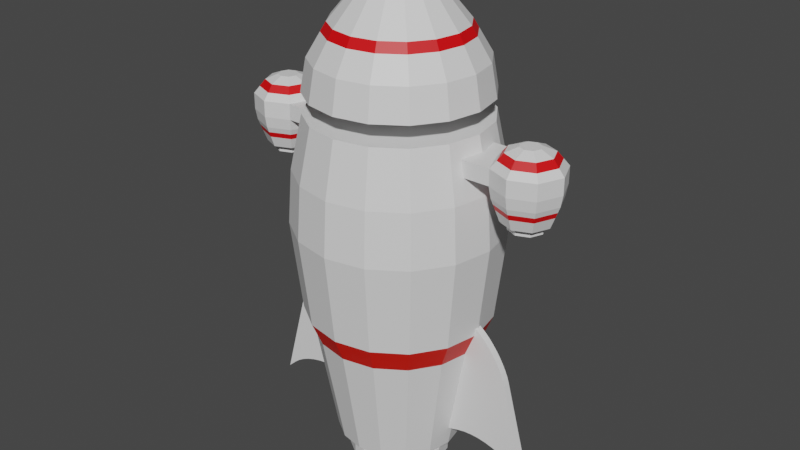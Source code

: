 # Source: Rocketlvl1.blend  (saved by Blender 3.2.14; exported with 4.5.12 LTS)
import bpy
from mathutils import Matrix  # noqa: F401  (used for matrix-valued properties, if any)

bpy.ops.wm.read_factory_settings(use_empty=True)
scene = bpy.context.scene
scene.name = 'Scene'

# ---- collections
col_collection = bpy.data.collections.new('Collection'); scene.collection.children.link(col_collection)

# ---- materials (node trees are filled in below, after node groups)
mat_material_001 = bpy.data.materials.new('Material.001')
mat_material_001.use_transparent_shadow = False
mat_material_002 = bpy.data.materials.new('Material.002')
mat_material_002.use_transparent_shadow = False
mat_material_005 = bpy.data.materials.new('Material.005')
mat_material_005.use_transparent_shadow = False
mat_material_006 = bpy.data.materials.new('Material.006')
mat_material_006.use_transparent_shadow = False
mat_material_007 = bpy.data.materials.new('Material.007')
mat_material_007.use_transparent_shadow = False
mat_material_008 = bpy.data.materials.new('Material.008')
mat_material_008.use_transparent_shadow = False

# ---- material node trees
mat_material_001.use_nodes = True; mat_material_001.node_tree.nodes.clear()
_N = mat_material_001.node_tree.nodes; _L = mat_material_001.node_tree.links
n0 = _N.new('ShaderNodeBsdfPrincipled'); n0.name = 'Principled BSDF'; n0.location = (10, 300)
n0.distribution = 'GGX'
n0.subsurface_method = 'RANDOM_WALK_SKIN'
n0.inputs[3].default_value = 1.45
n0.inputs[27].default_value = (0.0, 0.0, 0.0, 1.0)
n0.inputs[28].default_value = 1.0
n1 = _N.new('ShaderNodeOutputMaterial'); n1.name = 'Material Output'; n1.location = (300, 300)
_L.new(n0.outputs[0], n1.inputs[0])
n1.is_active_output = True
mat_material_002.use_nodes = True; mat_material_002.node_tree.nodes.clear()
_N = mat_material_002.node_tree.nodes; _L = mat_material_002.node_tree.links
n0 = _N.new('ShaderNodeBsdfPrincipled'); n0.name = 'Principled BSDF'; n0.location = (10, 300)
n0.distribution = 'GGX'
n0.subsurface_method = 'RANDOM_WALK_SKIN'
n0.inputs[0].default_value = (0.8, 0.00814, 0.0, 1.0)
n0.inputs[3].default_value = 1.45
n0.inputs[27].default_value = (0.0, 0.0, 0.0, 1.0)
n0.inputs[28].default_value = 1.0
n1 = _N.new('ShaderNodeOutputMaterial'); n1.name = 'Material Output'; n1.location = (300, 300)
_L.new(n0.outputs[0], n1.inputs[0])
n1.is_active_output = True
mat_material_005.use_nodes = True; mat_material_005.node_tree.nodes.clear()
_N = mat_material_005.node_tree.nodes; _L = mat_material_005.node_tree.links
n0 = _N.new('ShaderNodeBsdfPrincipled'); n0.name = 'Principled BSDF'; n0.location = (10, 300)
n0.distribution = 'GGX'
n0.subsurface_method = 'RANDOM_WALK_SKIN'
n0.inputs[3].default_value = 1.45
n0.inputs[27].default_value = (0.0, 0.0, 0.0, 1.0)
n0.inputs[28].default_value = 1.0
n1 = _N.new('ShaderNodeOutputMaterial'); n1.name = 'Material Output'; n1.location = (300, 300)
_L.new(n0.outputs[0], n1.inputs[0])
n1.is_active_output = True
mat_material_006.use_nodes = True; mat_material_006.node_tree.nodes.clear()
_N = mat_material_006.node_tree.nodes; _L = mat_material_006.node_tree.links
n0 = _N.new('ShaderNodeBsdfPrincipled'); n0.name = 'Principled BSDF'; n0.location = (10, 300)
n0.distribution = 'GGX'
n0.subsurface_method = 'RANDOM_WALK_SKIN'
n0.inputs[0].default_value = (0.8, 0.0, 0.002457, 1.0)
n0.inputs[3].default_value = 1.45
n0.inputs[27].default_value = (0.0, 0.0, 0.0, 1.0)
n0.inputs[28].default_value = 1.0
n1 = _N.new('ShaderNodeOutputMaterial'); n1.name = 'Material Output'; n1.location = (300, 300)
_L.new(n0.outputs[0], n1.inputs[0])
n1.is_active_output = True
mat_material_007.use_nodes = True; mat_material_007.node_tree.nodes.clear()
_N = mat_material_007.node_tree.nodes; _L = mat_material_007.node_tree.links
n0 = _N.new('ShaderNodeBsdfPrincipled'); n0.name = 'Principled BSDF'; n0.location = (10, 300)
n0.distribution = 'GGX'
n0.subsurface_method = 'RANDOM_WALK_SKIN'
n0.inputs[3].default_value = 1.45
n0.inputs[27].default_value = (0.0, 0.0, 0.0, 1.0)
n0.inputs[28].default_value = 1.0
n1 = _N.new('ShaderNodeOutputMaterial'); n1.name = 'Material Output'; n1.location = (300, 300)
_L.new(n0.outputs[0], n1.inputs[0])
n1.is_active_output = True
mat_material_008.use_nodes = True; mat_material_008.node_tree.nodes.clear()
_N = mat_material_008.node_tree.nodes; _L = mat_material_008.node_tree.links
n0 = _N.new('ShaderNodeBsdfPrincipled'); n0.name = 'Principled BSDF'; n0.location = (10, 300)
n0.distribution = 'GGX'
n0.subsurface_method = 'RANDOM_WALK_SKIN'
n0.inputs[0].default_value = (0.8, 0.0, 0.001762, 1.0)
n0.inputs[3].default_value = 1.45
n0.inputs[27].default_value = (0.0, 0.0, 0.0, 1.0)
n0.inputs[28].default_value = 1.0
n1 = _N.new('ShaderNodeOutputMaterial'); n1.name = 'Material Output'; n1.location = (300, 300)
_L.new(n0.outputs[0], n1.inputs[0])
n1.is_active_output = True

# ---- world
world_world = bpy.data.worlds.new('World'); scene.world = world_world
world_world.use_nodes = True; world_world.node_tree.nodes.clear()
_N = world_world.node_tree.nodes; _L = world_world.node_tree.links
n0 = _N.new('ShaderNodeOutputWorld'); n0.name = 'World Output'; n0.location = (300, 300)
n1 = _N.new('ShaderNodeBackground'); n1.name = 'Background'; n1.location = (10, 300)
n1.inputs[0].default_value = (0.05088, 0.05088, 0.05088, 1.0)
_L.new(n1.outputs[0], n0.inputs[0])
n0.is_active_output = True
world_world.color = (0.05088, 0.05088, 0.05088)
world_world.use_sun_shadow = False
world_world.sun_shadow_jitter_overblur = 0.0

# ---- meshes
me_circle = bpy.data.meshes.new('Circle')
me_circle.from_pydata([(-4.811e-09, 0.713, -1.402), (-0.2729, 0.6587, -1.402), (-0.5042, 0.5042, -1.402), (-0.6587, 0.2729, -1.402), (-0.713, -3.224e-08, -1.402), (-0.6587, -0.2729, -1.402), (-0.5042, -0.5042, -1.402), (-0.2729, -0.6587, -1.402), (5.752e-08, -0.713, -1.402), (0.2729, -0.6587, -1.402), (0.5042, -0.5042, -1.402), (0.6587, -0.2729, -1.402), (0.713, 7.434e-09, -1.402), (0.6587, 0.2729, -1.402), (0.5042, 0.5042, -1.402), (0.2729, 0.6587, -1.402), (0.0, 1.0, 2.442), (-0.3827, 0.9239, 2.442), (-0.7071, 0.7071, 2.442), (-0.9239, 0.3827, 2.442), (-1.0, -4.371e-08, 2.442), (-0.9239, -0.3827, 2.442), (-0.7071, -0.7071, 2.442), (-0.3827, -0.9239, 2.442), (8.742e-08, -1.0, 2.442), (0.3827, -0.9239, 2.442), (0.7071, -0.7071, 2.442), (0.9239, -0.3827, 2.442), (1.0, 1.192e-08, 2.442), (0.9239, 0.3827, 2.442), (0.7071, 0.7071, 2.442), (0.3827, 0.9239, 2.442), (0.4494, -1.085, 1.221), (0.8305, -0.8305, 1.221), (-0.8305, 0.8305, 1.221), (-1.085, 0.4494, 1.221), (1.085, -0.4494, 1.221), (-1.174, -5.264e-08, 1.221), (1.174, 1.271e-08, 1.221), (-1.085, -0.4494, 1.221), (1.085, 0.4494, 1.221), (-0.8305, -0.8305, 1.221), (0.8305, 0.8305, 1.221), (-0.4494, -1.085, 1.221), (0.4494, 1.085, 1.221), (1.036e-07, -1.174, 1.221), (9.749e-10, 1.174, 1.221), (-0.4494, 1.085, 1.221), (0.4329, -1.045, 1.831), (-0.7998, 0.7998, 1.831), (8.832e-10, 1.131, 1.831), (0.7998, -0.7998, 1.831), (-1.045, 0.4329, 1.831), (1.045, -0.4329, 1.831), (-1.131, -4.982e-08, 1.831), (1.131, 1.311e-08, 1.831), (-1.045, -0.4329, 1.831), (1.045, 0.4329, 1.831), (-0.7998, -0.7998, 1.831), (0.7998, 0.7998, 1.831), (-0.4329, -1.045, 1.831), (0.4329, 1.045, 1.831), (9.977e-08, -1.131, 1.831), (-0.4329, 1.045, 1.831), (-3.791e-09, 0.4663, -1.402), (-0.1784, 0.4308, -1.402), (-0.3297, 0.3297, -1.402), (-0.4308, 0.1784, -1.402), (-0.4663, -2.624e-08, -1.402), (-0.4308, -0.1784, -1.402), (-0.3297, -0.3297, -1.402), (-0.1784, -0.4308, -1.402), (3.697e-08, -0.4663, -1.402), (0.1784, -0.4308, -1.402), (0.3297, -0.3297, -1.402), (0.4308, -0.1784, -1.402), (0.4663, -2.962e-10, -1.402), (0.4308, 0.1784, -1.402), (0.3297, 0.3297, -1.402), (0.1784, 0.4308, -1.402), (-3.791e-09, 0.4663, -1.504), (-0.1784, 0.4308, -1.504), (-0.3297, 0.3297, -1.504), (-0.4308, 0.1784, -1.504), (-0.4663, -2.624e-08, -1.504), (-0.4308, -0.1784, -1.504), (-0.3297, -0.3297, -1.504), (-0.1784, -0.4308, -1.504), (3.697e-08, -0.4663, -1.504), (0.1784, -0.4308, -1.504), (0.3297, -0.3297, -1.504), (0.4308, -0.1784, -1.504), (0.4663, -2.962e-10, -1.504), (0.4308, 0.1784, -1.504), (0.3297, 0.3297, -1.504), (0.1784, 0.4308, -1.504), (-4.959e-09, 0.5816, -1.553), (-0.2226, 0.5373, -1.553), (-0.4113, 0.4113, -1.553), (-0.5373, 0.2226, -1.553), (-0.5816, -3.088e-08, -1.553), (-0.5373, -0.2226, -1.553), (-0.4113, -0.4113, -1.553), (-0.2226, -0.5373, -1.553), (4.589e-08, -0.5816, -1.553), (0.2226, -0.5373, -1.553), (0.4113, -0.4113, -1.553), (0.5373, -0.2226, -1.553), (0.5816, 1.474e-09, -1.553), (0.5373, 0.2226, -1.553), (0.4113, 0.4113, -1.553), (0.2226, 0.5373, -1.553), (-4.959e-09, 0.5816, -1.702), (-0.2226, 0.5373, -1.702), (-0.4113, 0.4113, -1.702), (-0.5373, 0.2226, -1.702), (-0.5816, -3.088e-08, -1.702), (-0.5373, -0.2226, -1.702), (-0.4113, -0.4113, -1.702), (-0.2226, -0.5373, -1.702), (4.589e-08, -0.5816, -1.702), (0.2226, -0.5373, -1.702), (0.4113, -0.4113, -1.702), (0.5373, -0.2226, -1.702), (0.5816, 1.474e-09, -1.702), (0.5373, 0.2226, -1.702), (0.4113, 0.4113, -1.702), (0.2226, 0.5373, -1.702), (0.6673, -0.6673, -0.09053), (-0.8719, 0.3612, -0.09053), (0.8719, -0.3612, -0.09053), (-0.9437, -4.244e-08, -0.09053), (0.9437, 1.007e-08, -0.09053), (-0.8719, -0.3612, -0.09053), (0.8719, 0.3612, -0.09053), (-0.6673, -0.6673, -0.09053), (0.6673, 0.6673, -0.09053), (-0.3612, -0.8719, -0.09053), (0.3612, 0.8719, -0.09053), (8.059e-08, -0.9437, -0.09053), (-0.3612, 0.8719, -0.09053), (0.3612, -0.8719, -0.09053), (-0.6673, 0.6673, -0.09053), (-1.918e-09, 0.9437, -0.09053), (0.4053, -0.9785, 0.1848), (-0.7489, 0.7489, 0.1848), (-4.716e-10, 1.059, 0.1848), (0.7489, -0.7489, 0.1848), (-0.9785, 0.4053, 0.1848), (0.9785, -0.4053, 0.1848), (-1.059, -4.754e-08, 0.1848), (1.059, 1.139e-08, 0.1848), (-0.9785, -0.4053, 0.1848), (0.9785, 0.4053, 0.1848), (-0.7489, -0.7489, 0.1848), (0.7489, 0.7489, 0.1848), (-0.4053, -0.9785, 0.1848), (0.4053, 0.9785, 0.1848), (9.212e-08, -1.059, 0.1848), (-0.4053, 0.9785, 0.1848)], [], [(51, 26, 25, 48), (52, 19, 18, 49), (53, 27, 26, 51), (54, 20, 19, 52), (55, 28, 27, 53), (56, 21, 20, 54), (57, 29, 28, 55), (58, 22, 21, 56), (59, 30, 29, 57), (60, 23, 22, 58), (61, 31, 30, 59), (62, 24, 23, 60), (63, 17, 16, 50), (50, 16, 31, 61), (48, 25, 24, 62), (49, 18, 17, 63), (145, 34, 47, 159), (144, 32, 45, 158), (146, 46, 44, 157), (159, 47, 46, 146), (158, 45, 43, 156), (157, 44, 42, 155), (156, 43, 41, 154), (155, 42, 40, 153), (154, 41, 39, 152), (153, 40, 38, 151), (152, 39, 37, 150), (151, 38, 36, 149), (150, 37, 35, 148), (149, 36, 33, 147), (148, 35, 34, 145), (147, 33, 32, 144), (34, 49, 63, 47), (32, 48, 62, 45), (46, 50, 61, 44), (47, 63, 50, 46), (45, 62, 60, 43), (44, 61, 59, 42), (43, 60, 58, 41), (42, 59, 57, 40), (41, 58, 56, 39), (40, 57, 55, 38), (39, 56, 54, 37), (38, 55, 53, 36), (37, 54, 52, 35), (36, 53, 51, 33), (35, 52, 49, 34), (33, 51, 48, 32), (17, 18, 19, 20, 21, 22, 23, 24, 25, 26, 27, 28, 29, 30, 31, 16), (5, 69, 70, 6), (13, 77, 78, 14), (6, 70, 71, 7), (14, 78, 79, 15), (7, 71, 72, 8), (0, 64, 65, 1), (15, 79, 64, 0), (8, 72, 73, 9), (1, 65, 66, 2), (9, 73, 74, 10), (2, 66, 67, 3), (10, 74, 75, 11), (3, 67, 68, 4), (11, 75, 76, 12), (4, 68, 69, 5), (12, 76, 77, 13), (68, 84, 85, 69), (76, 92, 93, 77), (69, 85, 86, 70), (77, 93, 94, 78), (70, 86, 87, 71), (78, 94, 95, 79), (71, 87, 88, 72), (64, 80, 81, 65), (79, 95, 80, 64), (72, 88, 89, 73), (65, 81, 82, 66), (73, 89, 90, 74), (66, 82, 83, 67), (74, 90, 91, 75), (67, 83, 84, 68), (75, 91, 92, 76), (89, 105, 106, 90), (82, 98, 99, 83), (90, 106, 107, 91), (83, 99, 100, 84), (91, 107, 108, 92), (84, 100, 101, 85), (92, 108, 109, 93), (85, 101, 102, 86), (93, 109, 110, 94), (86, 102, 103, 87), (94, 110, 111, 95), (87, 103, 104, 88), (80, 96, 97, 81), (95, 111, 96, 80), (88, 104, 105, 89), (81, 97, 98, 82), (99, 115, 116, 100), (107, 123, 124, 108), (100, 116, 117, 101), (108, 124, 125, 109), (101, 117, 118, 102), (109, 125, 126, 110), (102, 118, 119, 103), (110, 126, 127, 111), (103, 119, 120, 104), (96, 112, 113, 97), (111, 127, 112, 96), (104, 120, 121, 105), (97, 113, 114, 98), (105, 121, 122, 106), (98, 114, 115, 99), (106, 122, 123, 107), (113, 112, 127, 126, 125, 124, 123, 122, 121, 120, 119, 118, 117, 116, 115, 114), (10, 128, 141, 9), (3, 129, 142, 2), (11, 130, 128, 10), (4, 131, 129, 3), (12, 132, 130, 11), (5, 133, 131, 4), (13, 134, 132, 12), (6, 135, 133, 5), (14, 136, 134, 13), (7, 137, 135, 6), (15, 138, 136, 14), (8, 139, 137, 7), (1, 140, 143, 0), (0, 143, 138, 15), (9, 141, 139, 8), (2, 142, 140, 1), (128, 147, 144, 141), (129, 148, 145, 142), (130, 149, 147, 128), (131, 150, 148, 129), (132, 151, 149, 130), (133, 152, 150, 131), (134, 153, 151, 132), (135, 154, 152, 133), (136, 155, 153, 134), (137, 156, 154, 135), (138, 157, 155, 136), (139, 158, 156, 137), (140, 159, 146, 143), (143, 146, 157, 138), (141, 144, 158, 139), (142, 145, 159, 140)])
me_circle.polygons.foreach_set('material_index', [0, 0, 0, 0, 0, 0, 0, 0, 0, 0, 0, 0, 0, 0, 0, 0, 0, 0, 0, 0, 0, 0, 0, 0, 0, 0, 0, 0, 0, 0, 0, 0, 0, 0, 0, 0, 0, 0, 0, 0, 0, 0, 0, 0, 0, 0, 0, 0, 0, 0, 0, 0, 0, 0, 0, 0, 0, 0, 0, 0, 0, 0, 0, 0, 0, 0, 0, 0, 0, 0, 0, 0, 0, 0, 0, 0, 0, 0, 0, 0, 0, 0, 0, 0, 0, 0, 0, 0, 0, 0, 0, 0, 0, 0, 0, 0, 0, 0, 0, 0, 0, 0, 0, 0, 0, 0, 0, 0, 0, 0, 0, 0, 0, 0, 0, 0, 0, 0, 0, 0, 0, 0, 0, 0, 0, 0, 0, 0, 0, 0, 1, 1, 1, 1, 1, 1, 1, 1, 1, 1, 1, 1, 1, 1, 1, 1])
_uv = me_circle.uv_layers.new(name='UVMap')
_uv.uv.foreach_set('vector', [0.0, 0.0, 0.0, 0.0, 0.0, 0.0, 0.0, 0.0, 0.0, 0.0, 0.0, 0.0, 0.0, 0.0, 0.0, 0.0, 0.0, 0.0, 0.0, 0.0, 0.0, 0.0, 0.0, 0.0, 0.0, 0.0, 0.0, 0.0, 0.0, 0.0, 0.0, 0.0, 0.0, 0.0, 0.0, 0.0, 0.0, 0.0, 0.0, 0.0, 0.0, 0.0, 0.0, 0.0, 0.0, 0.0, 0.0, 0.0, 0.0, 0.0, 0.0, 0.0, 0.0, 0.0, 0.0, 0.0, 0.0, 0.0, 0.0, 0.0, 0.0, 0.0, 0.0, 0.0, 0.0, 0.0, 0.0, 0.0, 0.0, 0.0, 0.0, 0.0, 0.0, 0.0, 0.0, 0.0, 0.0, 0.0, 0.0, 0.0, 0.0, 0.0, 0.0, 0.0, 0.0, 0.0, 0.0, 0.0, 0.0, 0.0, 0.0, 0.0, 0.0, 0.0, 0.0, 0.0, 0.0, 0.0, 0.0, 0.0, 0.0, 0.0, 0.0, 0.0, 0.0, 0.0, 0.0, 0.0, 0.0, 0.0, 0.0, 0.0, 0.0, 0.0, 0.0, 0.0, 0.0, 0.0, 0.0, 0.0, 0.0, 0.0, 0.0, 0.0, 0.0, 0.0, 0.0, 0.0, 0.0, 0.0, 0.0, 0.0, 0.0, 0.0, 0.0, 0.0, 0.0, 0.0, 0.0, 0.0, 0.0, 0.0, 0.0, 0.0, 0.0, 0.0, 0.0, 0.0, 0.0, 0.0, 0.0, 0.0, 0.0, 0.0, 0.0, 0.0, 0.0, 0.0, 0.0, 0.0, 0.0, 0.0, 0.0, 0.0, 0.0, 0.0, 0.0, 0.0, 0.0, 0.0, 0.0, 0.0, 0.0, 0.0, 0.0, 0.0, 0.0, 0.0, 0.0, 0.0, 0.0, 0.0, 0.0, 0.0, 0.0, 0.0, 0.0, 0.0, 0.0, 0.0, 0.0, 0.0, 0.0, 0.0, 0.0, 0.0, 0.0, 0.0, 0.0, 0.0, 0.0, 0.0, 0.0, 0.0, 0.0, 0.0, 0.0, 0.0, 0.0, 0.0, 0.0, 0.0, 0.0, 0.0, 0.0, 0.0, 0.0, 0.0, 0.0, 0.0, 0.0, 0.0, 0.0, 0.0, 0.0, 0.0, 0.0, 0.0, 0.0, 0.0, 0.0, 0.0, 0.0, 0.0, 0.0, 0.0, 0.0, 0.0, 0.0, 0.0, 0.0, 0.0, 0.0, 0.0, 0.0, 0.0, 0.0, 0.0, 0.0, 0.0, 0.0, 0.0, 0.0, 0.0, 0.0, 0.0, 0.0, 0.0, 0.0, 0.0, 0.0, 0.0, 0.0, 0.0, 0.0, 0.0, 0.0, 0.0, 0.0, 0.0, 0.0, 0.0, 0.0, 0.0, 0.0, 0.0, 0.0, 0.0, 0.0, 0.0, 0.0, 0.0, 0.0, 0.0, 0.0, 0.0, 0.0, 0.0, 0.0, 0.0, 0.0, 0.0, 0.0, 0.0, 0.0, 0.0, 0.0, 0.0, 0.0, 0.0, 0.0, 0.0, 0.0, 0.0, 0.0, 0.0, 0.0, 0.0, 0.0, 0.0, 0.0, 0.0, 0.0, 0.0, 0.0, 0.0, 0.0, 0.0, 0.0, 0.0, 0.0, 0.0, 0.0, 0.0, 0.0, 0.0, 0.0, 0.0, 0.0, 0.0, 0.0, 0.0, 0.0, 0.0, 0.0, 0.0, 0.0, 0.0, 0.0, 0.0, 0.0, 0.0, 0.0, 0.0, 0.0, 0.0, 0.0, 0.0, 0.0, 0.0, 0.0, 0.0, 0.0, 0.0, 0.0, 0.0, 0.0, 0.0, 0.0, 0.0, 0.0, 0.0, 0.0, 0.0, 0.0, 0.0, 0.0, 0.0, 0.0, 0.0, 0.0, 0.0, 0.0, 0.0, 0.0, 0.0, 0.0, 0.0, 0.0, 0.0, 0.0, 0.0, 0.0, 0.0, 0.0, 0.0, 0.0, 0.0, 0.0, 0.0, 0.0, 0.0, 0.0, 0.0, 0.0, 0.0, 0.0, 0.0, 0.0, 0.0, 0.0, 0.0, 0.0, 0.0, 0.0, 0.0, 0.0, 0.0, 0.0, 0.0, 0.0, 0.0, 0.0, 0.0, 0.0, 0.0, 0.0, 0.0, 0.0, 0.0, 0.0, 0.0, 0.0, 0.0, 0.0, 0.0, 0.0, 0.0, 0.0, 0.0, 0.0, 0.0, 0.0, 0.0, 0.0, 0.0, 0.0, 0.0, 0.0, 0.0, 0.0, 0.0, 0.0, 0.0, 0.0, 0.0, 0.0, 0.0, 0.0, 0.0, 0.0, 0.0, 0.0, 0.0, 0.0, 0.0, 0.0, 0.0, 0.0, 0.0, 0.0, 0.0, 0.0, 0.0, 0.0, 0.0, 0.0, 0.0, 0.0, 0.0, 0.0, 0.0, 0.0, 0.0, 0.0, 0.0, 0.0, 0.0, 0.0, 0.0, 0.0, 0.0, 0.0, 0.0, 0.0, 0.0, 0.0, 0.0, 0.0, 0.0, 0.0, 0.0, 0.0, 0.0, 0.0, 0.0, 0.0, 0.0, 0.0, 0.0, 0.0, 0.0, 0.0, 0.0, 0.0, 0.0, 0.0, 0.0, 0.0, 0.0, 0.0, 0.0, 0.0, 0.0, 0.0, 0.0, 0.0, 0.0, 0.0, 0.0, 0.0, 0.0, 0.0, 0.0, 0.0, 0.0, 0.0, 0.0, 0.0, 0.0, 0.0, 0.0, 0.0, 0.0, 0.0, 0.0, 0.0, 0.0, 0.0, 0.0, 0.0, 0.0, 0.0, 0.0, 0.0, 0.0, 0.0, 0.0, 0.0, 0.0, 0.0, 0.0, 0.0, 0.0, 0.0, 0.0, 0.0, 0.0, 0.0, 0.0, 0.0, 0.0, 0.0, 0.0, 0.0, 0.0, 0.0, 0.0, 0.0, 0.0, 0.0, 0.0, 0.0, 0.0, 0.0, 0.0, 0.0, 0.0, 0.0, 0.0, 0.0, 0.0, 0.0, 0.0, 0.0, 0.0, 0.0, 0.0, 0.0, 0.0, 0.0, 0.0, 0.0, 0.0, 0.0, 0.0, 0.0, 0.0, 0.0, 0.0, 0.0, 0.0, 0.0, 0.0, 0.0, 0.0, 0.0, 0.0, 0.0, 0.0, 0.0, 0.0, 0.0, 0.0, 0.0, 0.0, 0.0, 0.0, 0.0, 0.0, 0.0, 0.0, 0.0, 0.0, 0.0, 0.0, 0.0, 0.0, 0.0, 0.0, 0.0, 0.0, 0.0, 0.0, 0.0, 0.0, 0.0, 0.0, 0.0, 0.0, 0.0, 0.0, 0.0, 0.0, 0.0, 0.0, 0.0, 0.0, 0.0, 0.0, 0.0, 0.0, 0.0, 0.0, 0.0, 0.0, 0.0, 0.0, 0.0, 0.0, 0.0, 0.0, 0.0, 0.0, 0.0, 0.0, 0.0, 0.0, 0.0, 0.0, 0.0, 0.0, 0.0, 0.0, 0.0, 0.0, 0.0, 0.0, 0.0, 0.0, 0.0, 0.0, 0.0, 0.0, 0.0, 0.0, 0.0, 0.0, 0.0, 0.0, 0.0, 0.0, 0.0, 0.0, 0.0, 0.0, 0.0, 0.0, 0.0, 0.0, 0.0, 0.0, 0.0, 0.0, 0.0, 0.0, 0.0, 0.0, 0.0, 0.0, 0.0, 0.0, 0.0, 0.0, 0.0, 0.0, 0.0, 0.0, 0.0, 0.0, 0.0, 0.0, 0.0, 0.0, 0.0, 0.0, 0.0, 0.0, 0.0, 0.0, 0.0, 0.0, 0.0, 0.0, 0.0, 0.0, 0.0, 0.0, 0.0, 0.0, 0.0, 0.0, 0.0, 0.0, 0.0, 0.0, 0.0, 0.0, 0.0, 0.0, 0.0, 0.0, 0.0, 0.0, 0.0, 0.0, 0.0, 0.0, 0.0, 0.0, 0.0, 0.0, 0.0, 0.0, 0.0, 0.0, 0.0, 0.0, 0.0, 0.0, 0.0, 0.0, 0.0, 0.0, 0.0, 0.0, 0.0, 0.0, 0.0, 0.0, 0.0, 0.0, 0.0, 0.0, 0.0, 0.0, 0.0, 0.0, 0.0, 0.0, 0.0, 0.0, 0.0, 0.0, 0.0, 0.0, 0.0, 0.0, 0.0, 0.0, 0.0, 0.0, 0.0, 0.0, 0.0, 0.0, 0.0, 0.0, 0.0, 0.0, 0.0, 0.0, 0.0, 0.0, 0.0, 0.0, 0.0, 0.0, 0.0, 0.0, 0.0, 0.0, 0.0, 0.0, 0.0, 0.0, 0.0, 0.0, 0.0, 0.0, 0.0, 0.0, 0.0, 0.0, 0.0, 0.0, 0.0, 0.0, 0.0, 0.0, 0.0, 0.0, 0.0, 0.0, 0.0, 0.0, 0.0, 0.0, 0.0, 0.0, 0.0, 0.0, 0.0, 0.0, 0.0, 0.0, 0.0, 0.0, 0.0, 0.0, 0.0, 0.0, 0.0, 0.0, 0.0, 0.0, 0.0, 0.0, 0.0, 0.0, 0.0, 0.0, 0.0, 0.0, 0.0, 0.0, 0.0, 0.0, 0.0, 0.0, 0.0, 0.0, 0.0, 0.0, 0.0, 0.0, 0.0, 0.0, 0.0, 0.0, 0.0, 0.0, 0.0, 0.0, 0.0, 0.0, 0.0, 0.0, 0.0, 0.0, 0.0, 0.0, 0.0, 0.0, 0.0, 0.0, 0.0, 0.0, 0.0, 0.0, 0.0, 0.0, 0.0, 0.0, 0.0, 0.0, 0.0, 0.0, 0.0, 0.0, 0.0, 0.0, 0.0, 0.0, 0.0, 0.0, 0.0, 0.0, 0.0, 0.0, 0.0, 0.0, 0.0, 0.0, 0.0, 0.0, 0.0, 0.0, 0.0, 0.0, 0.0, 0.0, 0.0, 0.0, 0.0, 0.0, 0.0, 0.0, 0.0, 0.0, 0.0, 0.0, 0.0, 0.0, 0.0, 0.0, 0.0, 0.0, 0.0, 0.0, 0.0, 0.0, 0.0, 0.0, 0.0, 0.0, 0.0, 0.0, 0.0, 0.0, 0.0, 0.0, 0.0, 0.0, 0.0, 0.0, 0.0, 0.0, 0.0, 0.0, 0.0, 0.0, 0.0, 0.0, 0.0, 0.0, 0.0, 0.0, 0.0, 0.0, 0.0, 0.0, 0.0, 0.0, 0.0, 0.0, 0.0, 0.0, 0.0, 0.0, 0.0, 0.0, 0.0, 0.0, 0.0, 0.0, 0.0, 0.0, 0.0, 0.0, 0.0, 0.0, 0.0, 0.0, 0.0, 0.0, 0.0, 0.0, 0.0, 0.0, 0.0, 0.0, 0.0, 0.0, 0.0, 0.0, 0.0, 0.0, 0.0, 0.0, 0.0, 0.0, 0.0, 0.0, 0.0, 0.0, 0.0, 0.0, 0.0, 0.0, 0.0, 0.0, 0.0, 0.0, 0.0, 0.0, 0.0, 0.0, 0.0, 0.0, 0.0, 0.0, 0.0, 0.0, 0.0, 0.0, 0.0, 0.0, 0.0, 0.0, 0.0, 0.0, 0.0, 0.0, 0.0, 0.0, 0.0, 0.0, 0.0, 0.0, 0.0, 0.0, 0.0, 0.0, 0.0, 0.0, 0.0, 0.0, 0.0, 0.0, 0.0, 0.0, 0.0, 0.0, 0.0, 0.0, 0.0, 0.0, 0.0, 0.0, 0.0, 0.0, 0.0, 0.0, 0.0, 0.0, 0.0, 0.0, 0.0, 0.0, 0.0, 0.0, 0.0, 0.0, 0.0, 0.0, 0.0, 0.0, 0.0, 0.0, 0.0, 0.0, 0.0, 0.0, 0.0, 0.0, 0.0, 0.0, 0.0, 0.0, 0.0, 0.0, 0.0, 0.0, 0.0, 0.0, 0.0, 0.0, 0.0, 0.0, 0.0, 0.0, 0.0, 0.0, 0.0, 0.0, 0.0, 0.0, 0.0, 0.0, 0.0, 0.0, 0.0, 0.0, 0.0, 0.0, 0.0, 0.0, 0.0, 0.0, 0.0, 0.0, 0.0, 0.0, 0.0, 0.0, 0.0, 0.0, 0.0, 0.0, 0.0, 0.0, 0.0, 0.0, 0.0, 0.0, 0.0, 0.0, 0.0, 0.0, 0.0, 0.0, 0.0, 0.0, 0.0, 0.0, 0.0, 0.0, 0.0, 0.0, 0.0, 0.0, 0.0, 0.0, 0.0, 0.0, 0.0, 0.0, 0.0, 0.0, 0.0, 0.0, 0.0, 0.0, 0.0, 0.0, 0.0, 0.0, 0.0, 0.0, 0.0, 0.0, 0.0, 0.0, 0.0, 0.0, 0.0, 0.0, 0.0, 0.0, 0.0, 0.0, 0.0, 0.0, 0.0, 0.0])
me_circle.materials.append(mat_material_001)
me_circle.materials.append(mat_material_002)
me_circle.update()
me_circle_001 = bpy.data.meshes.new('Circle.001')
me_circle_001.from_pydata([(0.0, 1.0, 0.0), (-0.3827, 0.9239, 0.0), (-0.7071, 0.7071, 0.0), (-0.9239, 0.3827, 0.0), (-1.0, -4.371e-08, 0.0), (-0.9239, -0.3827, 0.0), (-0.7071, -0.7071, 0.0), (-0.3827, -0.9239, 0.0), (8.742e-08, -1.0, 0.0), (0.3827, -0.9239, 0.0), (0.7071, -0.7071, 0.0), (0.9239, -0.3827, 0.0), (1.0, 1.192e-08, 0.0), (0.9239, 0.3827, 0.0), (0.7071, 0.7071, 0.0), (0.3827, 0.9239, 0.0), (-4.645e-09, 0.7229, 0.7167), (-0.2767, 0.6679, 0.7167), (-0.5112, 0.5112, 0.7167), (-0.6679, 0.2767, 0.7167), (-0.7229, -3.263e-08, 0.7167), (-0.6679, -0.2767, 0.7167), (-0.5112, -0.5112, 0.7167), (-0.2767, -0.6679, 0.7167), (5.856e-08, -0.7229, 0.7167), (0.2767, -0.6679, 0.7167), (0.5112, -0.5112, 0.7167), (0.6679, -0.2767, 0.7167), (0.7229, 7.589e-09, 0.7167), (0.6679, 0.2767, 0.7167), (0.5112, 0.5112, 0.7167), (0.2767, 0.6679, 0.7167), (0.6616, 0.6616, 0.3583), (0.3581, 0.8645, 0.3583), (-0.3581, -0.8645, 0.3583), (7.992e-08, -0.9357, 0.3583), (-1.881e-09, 0.9357, 0.3583), (-0.3581, 0.8645, 0.3583), (0.3581, -0.8645, 0.3583), (-0.6616, 0.6616, 0.3583), (0.6616, -0.6616, 0.3583), (-0.8645, 0.3581, 0.3583), (0.8645, -0.3581, 0.3583), (-0.9357, -4.05e-08, 0.3583), (0.9357, 1.156e-08, 0.3583), (-0.8645, -0.3581, 0.3583), (0.8645, 0.3581, 0.3583), (-0.6616, -0.6616, 0.3583), (-5.012e-09, 0.4413, 1.054), (-0.1689, 0.4077, 1.054), (-0.312, 0.312, 1.054), (-0.4077, 0.1689, 1.054), (-0.4413, -2.137e-08, 1.054), (-0.4077, -0.1689, 1.054), (-0.312, -0.312, 1.054), (-0.1689, -0.4077, 1.054), (3.356e-08, -0.4413, 1.054), (0.1689, -0.4077, 1.054), (0.312, -0.312, 1.054), (0.4077, -0.1689, 1.054), (0.4413, 3.181e-09, 1.054), (0.4077, 0.1689, 1.054), (0.312, 0.312, 1.054), (0.1689, 0.4077, 1.054), (6.078e-09, 0.07591, 1.301), (-0.02905, 0.07013, 1.301), (-0.05368, 0.05368, 1.301), (-0.07013, 0.02905, 1.301), (-0.07591, -6.761e-09, 1.301), (-0.07013, -0.02905, 1.301), (-0.05368, -0.05368, 1.301), (-0.02905, -0.07013, 1.301), (1.271e-08, -0.07591, 1.301), (0.02905, -0.07013, 1.301), (0.05368, -0.05368, 1.301), (0.07013, -0.02905, 1.301), (0.07591, -2.537e-09, 1.301), (0.07013, 0.02905, 1.301), (0.05368, 0.05368, 1.301), (0.02905, 0.07013, 1.301), (-1.082e-08, 0.3546, 0.0), (-0.1357, 0.3277, 0.0), (-0.2508, 0.2508, 0.0), (-0.3277, 0.1357, 0.0), (-0.3546, -1.791e-08, 0.0), (-0.3277, -0.1357, 0.0), (-0.2508, -0.2508, 0.0), (-0.1357, -0.3277, 0.0), (2.019e-08, -0.3546, 0.0), (0.1357, -0.3277, 0.0), (0.2508, -0.2508, 0.0), (0.3277, -0.1357, 0.0), (0.3546, 1.825e-09, 0.0), (0.3277, 0.1357, 0.0), (0.2508, 0.2508, 0.0), (0.1357, 0.3277, 0.0), (-1.082e-08, 0.3546, -0.04731), (-0.1357, 0.3277, -0.04731), (-0.2508, 0.2508, -0.04731), (-0.3277, 0.1357, -0.04731), (-0.3546, -1.791e-08, -0.04731), (-0.3277, -0.1357, -0.04731), (-0.2508, -0.2508, -0.04731), (-0.1357, -0.3277, -0.04731), (2.019e-08, -0.3546, -0.04731), (0.1357, -0.3277, -0.04731), (0.2508, -0.2508, -0.04731), (0.3277, -0.1357, -0.04731), (0.3546, 1.825e-09, -0.04731), (0.3277, 0.1357, -0.04731), (0.2508, 0.2508, -0.04731), (0.1357, 0.3277, -0.04731), (-1.002e-08, 0.4244, -0.09458), (-0.1624, 0.3921, -0.09458), (-0.3001, 0.3001, -0.09458), (-0.3921, 0.1624, -0.09458), (-0.4244, -2.289e-08, -0.09458), (-0.3921, -0.1624, -0.09458), (-0.3001, -0.3001, -0.09458), (-0.1624, -0.3921, -0.09458), (2.708e-08, -0.4244, -0.09458), (0.1624, -0.3921, -0.09458), (0.3001, -0.3001, -0.09458), (0.3921, -0.1624, -0.09458), (0.4244, 7.19e-10, -0.09458), (0.3921, 0.1624, -0.09458), (0.3001, 0.3001, -0.09458), (0.1624, 0.3921, -0.09458), (-1.002e-08, 0.4244, -0.1969), (-0.1624, 0.3921, -0.1969), (-0.3001, 0.3001, -0.1969), (-0.3921, 0.1624, -0.1969), (-0.4244, -2.289e-08, -0.1969), (-0.3921, -0.1624, -0.1969), (-0.3001, -0.3001, -0.1969), (-0.1624, -0.3921, -0.1969), (2.708e-08, -0.4244, -0.1969), (0.1624, -0.3921, -0.1969), (0.3001, -0.3001, -0.1969), (0.3921, -0.1624, -0.1969), (0.4244, 7.19e-10, -0.1969), (0.3921, 0.1624, -0.1969), (0.3001, 0.3001, -0.1969), (0.1624, 0.3921, -0.1969), (0.5539, 0.5539, 0.6149), (-0.2998, -0.7237, 0.6149), (-3.86e-09, 0.7834, 0.6149), (0.2998, 0.7237, 0.6149), (6.462e-08, -0.7834, 0.6149), (-0.2998, 0.7237, 0.6149), (0.2998, -0.7237, 0.6149), (-0.5539, 0.5539, 0.6149), (0.5539, -0.5539, 0.6149), (-0.7237, 0.2998, 0.6149), (0.7237, -0.2998, 0.6149), (-0.7834, -3.487e-08, 0.6149), (0.7834, 8.717e-09, 0.6149), (-0.7237, -0.2998, 0.6149), (0.7237, 0.2998, 0.6149), (-0.5539, -0.5539, 0.6149)], [], [(147, 31, 30, 144), (148, 24, 23, 145), (149, 17, 16, 146), (146, 16, 31, 147), (150, 25, 24, 148), (151, 18, 17, 149), (152, 26, 25, 150), (153, 19, 18, 151), (154, 27, 26, 152), (155, 20, 19, 153), (156, 28, 27, 154), (157, 21, 20, 155), (158, 29, 28, 156), (159, 22, 21, 157), (144, 30, 29, 158), (145, 23, 22, 159), (7, 34, 47, 6), (14, 32, 46, 13), (6, 47, 45, 5), (13, 46, 44, 12), (5, 45, 43, 4), (12, 44, 42, 11), (4, 43, 41, 3), (11, 42, 40, 10), (3, 41, 39, 2), (10, 40, 38, 9), (2, 39, 37, 1), (9, 38, 35, 8), (0, 36, 33, 15), (1, 37, 36, 0), (8, 35, 34, 7), (15, 33, 32, 14), (28, 60, 59, 27), (21, 53, 52, 20), (29, 61, 60, 28), (22, 54, 53, 21), (30, 62, 61, 29), (23, 55, 54, 22), (31, 63, 62, 30), (24, 56, 55, 23), (17, 49, 48, 16), (16, 48, 63, 31), (25, 57, 56, 24), (18, 50, 49, 17), (26, 58, 57, 25), (19, 51, 50, 18), (27, 59, 58, 26), (20, 52, 51, 19), (58, 74, 73, 57), (51, 67, 66, 50), (59, 75, 74, 58), (52, 68, 67, 51), (60, 76, 75, 59), (53, 69, 68, 52), (61, 77, 76, 60), (54, 70, 69, 53), (62, 78, 77, 61), (55, 71, 70, 54), (63, 79, 78, 62), (56, 72, 71, 55), (49, 65, 64, 48), (48, 64, 79, 63), (57, 73, 72, 56), (50, 66, 65, 49), (65, 66, 67, 68, 69, 70, 71, 72, 73, 74, 75, 76, 77, 78, 79, 64), (4, 84, 85, 5), (12, 92, 93, 13), (5, 85, 86, 6), (13, 93, 94, 14), (6, 86, 87, 7), (14, 94, 95, 15), (7, 87, 88, 8), (0, 80, 81, 1), (15, 95, 80, 0), (8, 88, 89, 9), (1, 81, 82, 2), (9, 89, 90, 10), (2, 82, 83, 3), (10, 90, 91, 11), (3, 83, 84, 4), (11, 91, 92, 12), (88, 104, 105, 89), (81, 97, 98, 82), (89, 105, 106, 90), (82, 98, 99, 83), (90, 106, 107, 91), (83, 99, 100, 84), (91, 107, 108, 92), (84, 100, 101, 85), (92, 108, 109, 93), (85, 101, 102, 86), (93, 109, 110, 94), (86, 102, 103, 87), (94, 110, 111, 95), (87, 103, 104, 88), (80, 96, 97, 81), (95, 111, 96, 80), (109, 125, 126, 110), (102, 118, 119, 103), (110, 126, 127, 111), (103, 119, 120, 104), (96, 112, 113, 97), (111, 127, 112, 96), (104, 120, 121, 105), (97, 113, 114, 98), (105, 121, 122, 106), (98, 114, 115, 99), (106, 122, 123, 107), (99, 115, 116, 100), (107, 123, 124, 108), (100, 116, 117, 101), (108, 124, 125, 109), (101, 117, 118, 102), (115, 131, 132, 116), (123, 139, 140, 124), (116, 132, 133, 117), (124, 140, 141, 125), (117, 133, 134, 118), (125, 141, 142, 126), (118, 134, 135, 119), (126, 142, 143, 127), (119, 135, 136, 120), (112, 128, 129, 113), (127, 143, 128, 112), (120, 136, 137, 121), (113, 129, 130, 114), (121, 137, 138, 122), (114, 130, 131, 115), (122, 138, 139, 123), (34, 145, 159, 47), (32, 144, 158, 46), (47, 159, 157, 45), (46, 158, 156, 44), (45, 157, 155, 43), (44, 156, 154, 42), (43, 155, 153, 41), (42, 154, 152, 40), (41, 153, 151, 39), (40, 152, 150, 38), (39, 151, 149, 37), (38, 150, 148, 35), (36, 146, 147, 33), (37, 149, 146, 36), (35, 148, 145, 34), (33, 147, 144, 32)])
me_circle_001.polygons.foreach_set('material_index', [1, 1, 1, 1, 1, 1, 1, 1, 1, 1, 1, 1, 1, 1, 1, 1, 0, 0, 0, 0, 0, 0, 0, 0, 0, 0, 0, 0, 0, 0, 0, 0, 0, 0, 0, 0, 0, 0, 0, 0, 0, 0, 0, 0, 0, 0, 0, 0, 0, 0, 0, 0, 0, 0, 0, 0, 0, 0, 0, 0, 0, 0, 0, 0, 0, 0, 0, 0, 0, 0, 0, 0, 0, 0, 0, 0, 0, 0, 0, 0, 0, 0, 0, 0, 0, 0, 0, 0, 0, 0, 0, 0, 0, 0, 0, 0, 0, 0, 0, 0, 0, 0, 0, 0, 0, 0, 0, 0, 0, 0, 0, 0, 0, 0, 0, 0, 0, 0, 0, 0, 0, 0, 0, 0, 0, 0, 0, 0, 0, 0, 0, 0, 0, 0, 0, 0, 0, 0, 0, 0, 0, 0, 0, 0, 0])
_uv = me_circle_001.uv_layers.new(name='UVMap')
_uv.uv.foreach_set('vector', [0.0, 0.0, 0.0, 0.0, 0.0, 0.0, 0.0, 0.0, 0.0, 0.0, 0.0, 0.0, 0.0, 0.0, 0.0, 0.0, 0.0, 0.0, 0.0, 0.0, 0.0, 0.0, 0.0, 0.0, 0.0, 0.0, 0.0, 0.0, 0.0, 0.0, 0.0, 0.0, 0.0, 0.0, 0.0, 0.0, 0.0, 0.0, 0.0, 0.0, 0.0, 0.0, 0.0, 0.0, 0.0, 0.0, 0.0, 0.0, 0.0, 0.0, 0.0, 0.0, 0.0, 0.0, 0.0, 0.0, 0.0, 0.0, 0.0, 0.0, 0.0, 0.0, 0.0, 0.0, 0.0, 0.0, 0.0, 0.0, 0.0, 0.0, 0.0, 0.0, 0.0, 0.0, 0.0, 0.0, 0.0, 0.0, 0.0, 0.0, 0.0, 0.0, 0.0, 0.0, 0.0, 0.0, 0.0, 0.0, 0.0, 0.0, 0.0, 0.0, 0.0, 0.0, 0.0, 0.0, 0.0, 0.0, 0.0, 0.0, 0.0, 0.0, 0.0, 0.0, 0.0, 0.0, 0.0, 0.0, 0.0, 0.0, 0.0, 0.0, 0.0, 0.0, 0.0, 0.0, 0.0, 0.0, 0.0, 0.0, 0.0, 0.0, 0.0, 0.0, 0.0, 0.0, 0.0, 0.0, 0.0, 0.0, 0.0, 0.0, 0.0, 0.0, 0.0, 0.0, 0.0, 0.0, 0.0, 0.0, 0.0, 0.0, 0.0, 0.0, 0.0, 0.0, 0.0, 0.0, 0.0, 0.0, 0.0, 0.0, 0.0, 0.0, 0.0, 0.0, 0.0, 0.0, 0.0, 0.0, 0.0, 0.0, 0.0, 0.0, 0.0, 0.0, 0.0, 0.0, 0.0, 0.0, 0.0, 0.0, 0.0, 0.0, 0.0, 0.0, 0.0, 0.0, 0.0, 0.0, 0.0, 0.0, 0.0, 0.0, 0.0, 0.0, 0.0, 0.0, 0.0, 0.0, 0.0, 0.0, 0.0, 0.0, 0.0, 0.0, 0.0, 0.0, 0.0, 0.0, 0.0, 0.0, 0.0, 0.0, 0.0, 0.0, 0.0, 0.0, 0.0, 0.0, 0.0, 0.0, 0.0, 0.0, 0.0, 0.0, 0.0, 0.0, 0.0, 0.0, 0.0, 0.0, 0.0, 0.0, 0.0, 0.0, 0.0, 0.0, 0.0, 0.0, 0.0, 0.0, 0.0, 0.0, 0.0, 0.0, 0.0, 0.0, 0.0, 0.0, 0.0, 0.0, 0.0, 0.0, 0.0, 0.0, 0.0, 0.0, 0.0, 0.0, 0.0, 0.0, 0.0, 0.0, 0.0, 0.0, 0.0, 0.0, 0.0, 0.0, 0.0, 0.0, 0.0, 0.0, 0.0, 0.0, 0.0, 0.0, 0.0, 0.0, 0.0, 0.0, 0.0, 0.0, 0.0, 0.0, 0.0, 0.0, 0.0, 0.0, 0.0, 0.0, 0.0, 0.0, 0.0, 0.0, 0.0, 0.0, 0.0, 0.0, 0.0, 0.0, 0.0, 0.0, 0.0, 0.0, 0.0, 0.0, 0.0, 0.0, 0.0, 0.0, 0.0, 0.0, 0.0, 0.0, 0.0, 0.0, 0.0, 0.0, 0.0, 0.0, 0.0, 0.0, 0.0, 0.0, 0.0, 0.0, 0.0, 0.0, 0.0, 0.0, 0.0, 0.0, 0.0, 0.0, 0.0, 0.0, 0.0, 0.0, 0.0, 0.0, 0.0, 0.0, 0.0, 0.0, 0.0, 0.0, 0.0, 0.0, 0.0, 0.0, 0.0, 0.0, 0.0, 0.0, 0.0, 0.0, 0.0, 0.0, 0.0, 0.0, 0.0, 0.0, 0.0, 0.0, 0.0, 0.0, 0.0, 0.0, 0.0, 0.0, 0.0, 0.0, 0.0, 0.0, 0.0, 0.0, 0.0, 0.0, 0.0, 0.0, 0.0, 0.0, 0.0, 0.0, 0.0, 0.0, 0.0, 0.0, 0.0, 0.0, 0.0, 0.0, 0.0, 0.0, 0.0, 0.0, 0.0, 0.0, 0.0, 0.0, 0.0, 0.0, 0.0, 0.0, 0.0, 0.0, 0.0, 0.0, 0.0, 0.0, 0.0, 0.0, 0.0, 0.0, 0.0, 0.0, 0.0, 0.0, 0.0, 0.0, 0.0, 0.0, 0.0, 0.0, 0.0, 0.0, 0.0, 0.0, 0.0, 0.0, 0.0, 0.0, 0.0, 0.0, 0.0, 0.0, 0.0, 0.0, 0.0, 0.0, 0.0, 0.0, 0.0, 0.0, 0.0, 0.0, 0.0, 0.0, 0.0, 0.0, 0.0, 0.0, 0.0, 0.0, 0.0, 0.0, 0.0, 0.0, 0.0, 0.0, 0.0, 0.0, 0.0, 0.0, 0.0, 0.0, 0.0, 0.0, 0.0, 0.0, 0.0, 0.0, 0.0, 0.0, 0.0, 0.0, 0.0, 0.0, 0.0, 0.0, 0.0, 0.0, 0.0, 0.0, 0.0, 0.0, 0.0, 0.0, 0.0, 0.0, 0.0, 0.0, 0.0, 0.0, 0.0, 0.0, 0.0, 0.0, 0.0, 0.0, 0.0, 0.0, 0.0, 0.0, 0.0, 0.0, 0.0, 0.0, 0.0, 0.0, 0.0, 0.0, 0.0, 0.0, 0.0, 0.0, 0.0, 0.0, 0.0, 0.0, 0.0, 0.0, 0.0, 0.0, 0.0, 0.0, 0.0, 0.0, 0.0, 0.0, 0.0, 0.0, 0.0, 0.0, 0.0, 0.0, 0.0, 0.0, 0.0, 0.0, 0.0, 0.0, 0.0, 0.0, 0.0, 0.0, 0.0, 0.0, 0.0, 0.0, 0.0, 0.0, 0.0, 0.0, 0.0, 0.0, 0.0, 0.0, 0.0, 0.0, 0.0, 0.0, 0.0, 0.0, 0.0, 0.0, 0.0, 0.0, 0.0, 0.0, 0.0, 0.0, 0.0, 0.0, 0.0, 0.0, 0.0, 0.0, 0.0, 0.0, 0.0, 0.0, 0.0, 0.0, 0.0, 0.0, 0.0, 0.0, 0.0, 0.0, 0.0, 0.0, 0.0, 0.0, 0.0, 0.0, 0.0, 0.0, 0.0, 0.0, 0.0, 0.0, 0.0, 0.0, 0.0, 0.0, 0.0, 0.0, 0.0, 0.0, 0.0, 0.0, 0.0, 0.0, 0.0, 0.0, 0.0, 0.0, 0.0, 0.0, 0.0, 0.0, 0.0, 0.0, 0.0, 0.0, 0.0, 0.0, 0.0, 0.0, 0.0, 0.0, 0.0, 0.0, 0.0, 0.0, 0.0, 0.0, 0.0, 0.0, 0.0, 0.0, 0.0, 0.0, 0.0, 0.0, 0.0, 0.0, 0.0, 0.0, 0.0, 0.0, 0.0, 0.0, 0.0, 0.0, 0.0, 0.0, 0.0, 0.0, 0.0, 0.0, 0.0, 0.0, 0.0, 0.0, 0.0, 0.0, 0.0, 0.0, 0.0, 0.0, 0.0, 0.0, 0.0, 0.0, 0.0, 0.0, 0.0, 0.0, 0.0, 0.0, 0.0, 0.0, 0.0, 0.0, 0.0, 0.0, 0.0, 0.0, 0.0, 0.0, 0.0, 0.0, 0.0, 0.0, 0.0, 0.0, 0.0, 0.0, 0.0, 0.0, 0.0, 0.0, 0.0, 0.0, 0.0, 0.0, 0.0, 0.0, 0.0, 0.0, 0.0, 0.0, 0.0, 0.0, 0.0, 0.0, 0.0, 0.0, 0.0, 0.0, 0.0, 0.0, 0.0, 0.0, 0.0, 0.0, 0.0, 0.0, 0.0, 0.0, 0.0, 0.0, 0.0, 0.0, 0.0, 0.0, 0.0, 0.0, 0.0, 0.0, 0.0, 0.0, 0.0, 0.0, 0.0, 0.0, 0.0, 0.0, 0.0, 0.0, 0.0, 0.0, 0.0, 0.0, 0.0, 0.0, 0.0, 0.0, 0.0, 0.0, 0.0, 0.0, 0.0, 0.0, 0.0, 0.0, 0.0, 0.0, 0.0, 0.0, 0.0, 0.0, 0.0, 0.0, 0.0, 0.0, 0.0, 0.0, 0.0, 0.0, 0.0, 0.0, 0.0, 0.0, 0.0, 0.0, 0.0, 0.0, 0.0, 0.0, 0.0, 0.0, 0.0, 0.0, 0.0, 0.0, 0.0, 0.0, 0.0, 0.0, 0.0, 0.0, 0.0, 0.0, 0.0, 0.0, 0.0, 0.0, 0.0, 0.0, 0.0, 0.0, 0.0, 0.0, 0.0, 0.0, 0.0, 0.0, 0.0, 0.0, 0.0, 0.0, 0.0, 0.0, 0.0, 0.0, 0.0, 0.0, 0.0, 0.0, 0.0, 0.0, 0.0, 0.0, 0.0, 0.0, 0.0, 0.0, 0.0, 0.0, 0.0, 0.0, 0.0, 0.0, 0.0, 0.0, 0.0, 0.0, 0.0, 0.0, 0.0, 0.0, 0.0, 0.0, 0.0, 0.0, 0.0, 0.0, 0.0, 0.0, 0.0, 0.0, 0.0, 0.0, 0.0, 0.0, 0.0, 0.0, 0.0, 0.0, 0.0, 0.0, 0.0, 0.0, 0.0, 0.0, 0.0, 0.0, 0.0, 0.0, 0.0, 0.0, 0.0, 0.0, 0.0, 0.0, 0.0, 0.0, 0.0, 0.0, 0.0, 0.0, 0.0, 0.0, 0.0, 0.0, 0.0, 0.0, 0.0, 0.0, 0.0, 0.0, 0.0, 0.0, 0.0, 0.0, 0.0, 0.0, 0.0, 0.0, 0.0, 0.0, 0.0, 0.0, 0.0, 0.0, 0.0, 0.0, 0.0, 0.0, 0.0, 0.0, 0.0, 0.0, 0.0, 0.0, 0.0, 0.0, 0.0, 0.0, 0.0, 0.0, 0.0, 0.0, 0.0, 0.0, 0.0, 0.0, 0.0, 0.0, 0.0, 0.0, 0.0, 0.0, 0.0, 0.0, 0.0, 0.0, 0.0, 0.0, 0.0, 0.0, 0.0, 0.0, 0.0, 0.0, 0.0, 0.0, 0.0, 0.0, 0.0, 0.0, 0.0, 0.0, 0.0, 0.0, 0.0, 0.0, 0.0, 0.0, 0.0, 0.0, 0.0, 0.0, 0.0, 0.0, 0.0, 0.0, 0.0, 0.0, 0.0, 0.0, 0.0, 0.0, 0.0, 0.0, 0.0, 0.0, 0.0, 0.0, 0.0, 0.0, 0.0, 0.0, 0.0, 0.0, 0.0, 0.0, 0.0, 0.0, 0.0, 0.0, 0.0, 0.0, 0.0, 0.0, 0.0, 0.0, 0.0, 0.0, 0.0, 0.0, 0.0, 0.0, 0.0, 0.0, 0.0, 0.0, 0.0, 0.0, 0.0, 0.0, 0.0, 0.0, 0.0, 0.0, 0.0, 0.0, 0.0, 0.0, 0.0, 0.0, 0.0, 0.0, 0.0, 0.0, 0.0, 0.0, 0.0, 0.0, 0.0, 0.0, 0.0, 0.0, 0.0, 0.0, 0.0, 0.0, 0.0, 0.0, 0.0, 0.0, 0.0, 0.0, 0.0, 0.0, 0.0, 0.0, 0.0, 0.0, 0.0, 0.0, 0.0, 0.0, 0.0, 0.0, 0.0, 0.0, 0.0, 0.0, 0.0, 0.0, 0.0, 0.0, 0.0, 0.0, 0.0, 0.0, 0.0, 0.0, 0.0, 0.0, 0.0, 0.0, 0.0, 0.0, 0.0, 0.0, 0.0, 0.0, 0.0, 0.0, 0.0, 0.0, 0.0, 0.0, 0.0, 0.0, 0.0, 0.0, 0.0, 0.0, 0.0, 0.0, 0.0, 0.0, 0.0, 0.0, 0.0, 0.0, 0.0, 0.0, 0.0, 0.0, 0.0, 0.0, 0.0, 0.0, 0.0, 0.0, 0.0, 0.0, 0.0, 0.0, 0.0, 0.0, 0.0, 0.0, 0.0, 0.0, 0.0, 0.0, 0.0, 0.0, 0.0, 0.0, 0.0, 0.0, 0.0, 0.0, 0.0, 0.0, 0.0, 0.0, 0.0, 0.0, 0.0, 0.0, 0.0, 0.0, 0.0, 0.0, 0.0, 0.0, 0.0, 0.0, 0.0, 0.0, 0.0, 0.0, 0.0, 0.0, 0.0, 0.0, 0.0, 0.0, 0.0, 0.0, 0.0, 0.0, 0.0, 0.0, 0.0, 0.0, 0.0, 0.0, 0.0, 0.0, 0.0, 0.0, 0.0, 0.0, 0.0, 0.0, 0.0, 0.0, 0.0, 0.0, 0.0, 0.0])
me_circle_001.materials.append(mat_material_005)
me_circle_001.materials.append(mat_material_006)
me_circle_001.update()
me_cube_001 = bpy.data.meshes.new('Cube.001')
me_cube_001.from_pydata([(0.4079, -1.0, -1.254), (0.4079, -1.0, 0.7461), (0.4079, 1.0, -1.254), (0.4079, 1.0, 0.7461), (1.878, -1.0, -1.254), (1.878, 1.0, -1.254), (0.8813, 1.0, 0.4611), (0.8813, -1.0, 0.4611), (1.475, -1.0, -0.1523), (1.055, -1.0, 0.3564), (1.45, -1.0, -0.09253), (1.416, -1.0, -0.02911), (1.375, -1.0, 0.03604), (1.328, -1.0, 0.101), (1.276, -1.0, 0.1637), (1.221, -1.0, 0.2222), (1.165, -1.0, 0.2749), (1.109, -1.0, 0.3201), (1.055, 1.0, 0.3564), (1.475, 1.0, -0.1523), (1.109, 1.0, 0.3201), (1.165, 1.0, 0.2749), (1.221, 1.0, 0.2222), (1.276, 1.0, 0.1637), (1.328, 1.0, 0.101), (1.375, 1.0, 0.03604), (1.416, 1.0, -0.02911), (1.45, 1.0, -0.09253), (1.773, 1.0, -1.171), (0.9711, 1.0, -1.044), (1.238, 1.0, -0.4473), (1.703, 1.0, -1.123), (1.622, 1.0, -1.082), (1.532, 1.0, -1.048), (1.436, 1.0, -1.023), (1.337, 1.0, -1.007), (1.238, 1.0, -1.001), (1.143, 1.0, -1.006), (1.052, 1.0, -1.02), (0.9711, -1.0, -1.044), (1.773, -1.0, -1.171), (1.238, -1.0, -0.4473), (1.052, -1.0, -1.02), (1.143, -1.0, -1.006), (1.238, -1.0, -1.001), (1.337, -1.0, -1.007), (1.436, -1.0, -1.023), (1.532, -1.0, -1.048), (1.622, -1.0, -1.082), (1.703, -1.0, -1.123), (-0.1899, -1.0, -1.305), (-0.5282, -1.0, 0.6664), (-0.1899, 1.0, -1.305), (-0.5282, 1.0, 0.6664), (-1.639, -1.0, -1.553), (-1.639, 1.0, -1.553), (-0.9466, 1.0, 0.3054), (-0.9466, -1.0, 0.3054), (-1.428, -1.0, -0.3995), (-1.1, -1.0, 0.1728), (-1.413, -1.0, -0.3363), (-1.391, -1.0, -0.2681), (-1.361, -1.0, -0.197), (-1.326, -1.0, -0.125), (-1.285, -1.0, -0.05447), (-1.241, -1.0, 0.01252), (-1.195, -1.0, 0.07394), (-1.147, -1.0, 0.1279), (-1.1, 1.0, 0.1728), (-1.428, 1.0, -0.3995), (-1.147, 1.0, 0.1279), (-1.195, 1.0, 0.07394), (-1.241, 1.0, 0.01252), (-1.285, 1.0, -0.05447), (-1.326, 1.0, -0.125), (-1.361, 1.0, -0.197), (-1.391, 1.0, -0.2681), (-1.413, 1.0, -0.3363), (-1.55, 1.0, -1.454), (-0.7806, 1.0, -1.193), (-1.144, 1.0, -0.6502), (-1.489, 1.0, -1.395), (-1.416, 1.0, -1.34), (-1.333, 1.0, -1.292), (-1.243, 1.0, -1.251), (-1.148, 1.0, -1.219), (-1.051, 1.0, -1.196), (-0.956, 1.0, -1.185), (-0.8648, 1.0, -1.183), (-0.7806, -1.0, -1.193), (-1.55, -1.0, -1.454), (-1.144, -1.0, -0.6502), (-0.8648, -1.0, -1.183), (-0.956, -1.0, -1.185), (-1.051, -1.0, -1.196), (-1.148, -1.0, -1.219), (-1.243, -1.0, -1.251), (-1.333, -1.0, -1.292), (-1.416, -1.0, -1.34), (-1.489, -1.0, -1.395)], [], [(0, 1, 3, 2), (39, 41, 7, 1, 0), (2, 29, 39, 0), (6, 3, 1, 7), (5, 19, 8, 4), (28, 30, 6, 18, 20, 21, 22, 23, 24, 25, 26, 27, 19, 5), (4, 8, 10, 11, 12, 13, 14, 15, 16, 17, 9, 7, 41, 40), (28, 5, 4, 40), (18, 9, 17, 20), (20, 17, 16, 21), (21, 16, 15, 22), (22, 15, 14, 23), (23, 14, 13, 24), (24, 13, 12, 25), (25, 12, 11, 26), (26, 11, 10, 27), (27, 10, 8, 19), (18, 6, 7, 9), (28, 31, 30), (31, 32, 30), (32, 33, 30), (33, 34, 30), (34, 35, 30), (35, 36, 30), (36, 37, 30), (37, 38, 30), (38, 29, 30), (39, 42, 41), (42, 43, 41), (43, 44, 41), (44, 45, 41), (45, 46, 41), (46, 47, 41), (47, 48, 41), (48, 49, 41), (49, 40, 41), (28, 40, 49, 31), (31, 49, 48, 32), (32, 48, 47, 33), (33, 47, 46, 34), (34, 46, 45, 35), (35, 45, 44, 36), (36, 44, 43, 37), (37, 43, 42, 38), (38, 42, 39, 29), (2, 3, 6, 30, 29), (50, 52, 53, 51), (89, 50, 51, 57, 91), (52, 50, 89, 79), (56, 57, 51, 53), (55, 54, 58, 69), (78, 55, 69, 77, 76, 75, 74, 73, 72, 71, 70, 68, 56, 80), (54, 90, 91, 57, 59, 67, 66, 65, 64, 63, 62, 61, 60, 58), (78, 90, 54, 55), (68, 70, 67, 59), (70, 71, 66, 67), (71, 72, 65, 66), (72, 73, 64, 65), (73, 74, 63, 64), (74, 75, 62, 63), (75, 76, 61, 62), (76, 77, 60, 61), (77, 69, 58, 60), (68, 59, 57, 56), (78, 80, 81), (81, 80, 82), (82, 80, 83), (83, 80, 84), (84, 80, 85), (85, 80, 86), (86, 80, 87), (87, 80, 88), (88, 80, 79), (89, 91, 92), (92, 91, 93), (93, 91, 94), (94, 91, 95), (95, 91, 96), (96, 91, 97), (97, 91, 98), (98, 91, 99), (99, 91, 90), (78, 81, 99, 90), (81, 82, 98, 99), (82, 83, 97, 98), (83, 84, 96, 97), (84, 85, 95, 96), (85, 86, 94, 95), (86, 87, 93, 94), (87, 88, 92, 93), (88, 79, 89, 92), (52, 79, 80, 56, 53)])
_uv = me_cube_001.uv_layers.new(name='UVMap')
_uv.uv.foreach_set('vector', [0.375, 0.0, 0.625, 0.0, 0.625, 0.25, 0.375, 0.25, 0.375, 0.9296, 0.4558, 0.875, 0.625, 0.875, 0.625, 1.0, 0.375, 1.0, 0.125, 0.5, 0.1954, 0.5, 0.1954, 0.75, 0.125, 0.75, 0.75, 0.5, 0.875, 0.5, 0.875, 0.75, 0.75, 0.75, 0.375, 0.5, 0.5676, 0.5, 0.5676, 0.75, 0.375, 0.75, 0.375, 0.4721, 0.4558, 0.375, 0.625, 0.375, 0.625, 0.4209, 0.6241, 0.4346, 0.6213, 0.4478, 0.6167, 0.4601, 0.6106, 0.4712, 0.6035, 0.4809, 0.5956, 0.489, 0.5869, 0.495, 0.5775, 0.4987, 0.5676, 0.5, 0.375, 0.5, 0.375, 0.75, 0.5676, 0.75, 0.5775, 0.7513, 0.5869, 0.755, 0.5956, 0.761, 0.6035, 0.7691, 0.6106, 0.7788, 0.6167, 0.7899, 0.6213, 0.8022, 0.6241, 0.8154, 0.625, 0.8291, 0.625, 0.875, 0.4558, 0.875, 0.375, 0.7779, 0.3471, 0.5, 0.375, 0.5, 0.375, 0.75, 0.3471, 0.75, 0.7041, 0.5, 0.7041, 0.75, 0.6894, 0.75, 0.6894, 0.5, 0.6894, 0.5, 0.6894, 0.75, 0.6733, 0.75, 0.6733, 0.5, 0.6733, 0.5, 0.6733, 0.75, 0.6563, 0.75, 0.6563, 0.5, 0.6563, 0.5, 0.6563, 0.75, 0.6388, 0.75, 0.6388, 0.5, 0.6388, 0.5, 0.6388, 0.75, 0.615, 0.75, 0.615, 0.5, 0.615, 0.5, 0.615, 0.75, 0.6023, 0.75, 0.6023, 0.5, 0.6023, 0.5, 0.6023, 0.75, 0.5899, 0.75, 0.5899, 0.5, 0.5899, 0.5, 0.5899, 0.75, 0.5782, 0.75, 0.5782, 0.5, 0.5782, 0.5, 0.5782, 0.75, 0.5676, 0.75, 0.5676, 0.5, 0.7041, 0.5, 0.75, 0.5, 0.75, 0.75, 0.7041, 0.75, 0.375, 0.4721, 0.3731, 0.4524, 0.4558, 0.375, 0.3731, 0.4524, 0.3674, 0.4277, 0.4558, 0.375, 0.3674, 0.4277, 0.3581, 0.3986, 0.4558, 0.375, 0.3581, 0.3986, 0.375, 0.3979, 0.4558, 0.375, 0.375, 0.3979, 0.375, 0.3798, 0.4558, 0.375, 0.375, 0.3798, 0.375, 0.375, 0.4558, 0.375, 0.375, 0.375, 0.375, 0.375, 0.4558, 0.375, 0.375, 0.375, 0.3751, 0.375, 0.4558, 0.375, 0.3751, 0.375, 0.3764, 0.375, 0.4558, 0.375, 0.3764, 0.875, 0.2771, 1.024, 0.4558, 0.875, 0.2771, 1.024, 0.2963, 0.9892, 0.4558, 0.875, 0.2963, 0.9892, 0.3143, 0.9538, 0.4558, 0.875, 0.3143, 0.9538, 0.375, 0.8702, 0.4558, 0.875, 0.375, 0.8702, 0.375, 0.8521, 0.4558, 0.875, 0.375, 0.8521, 0.375, 0.8332, 0.4558, 0.875, 0.375, 0.8332, 0.375, 0.8141, 0.4558, 0.875, 0.375, 0.8141, 0.375, 0.7955, 0.4558, 0.875, 0.375, 0.7955, 0.375, 0.7779, 0.4558, 0.875, 0.3471, 0.5, 0.3471, 0.75, 0.3295, 0.75, 0.3295, 0.5, 0.3295, 0.5, 0.3295, 0.75, 0.3109, 0.75, 0.3109, 0.5, 0.3109, 0.5, 0.3109, 0.75, 0.2918, 0.75, 0.2918, 0.5, 0.2918, 0.5, 0.2918, 0.75, 0.2729, 0.75, 0.2729, 0.5, 0.2729, 0.5, 0.2729, 0.75, 0.2371, 0.75, 0.2371, 0.5, 0.2371, 0.5, 0.2371, 0.75, 0.2265, 0.75, 0.2265, 0.5, 0.2265, 0.5, 0.2265, 0.75, 0.2158, 0.75, 0.2158, 0.5, 0.2158, 0.5, 0.2158, 0.75, 0.2053, 0.75, 0.2053, 0.5, 0.2053, 0.5, 0.2053, 0.75, 0.1954, 0.75, 0.1954, 0.5, 0.375, 0.25, 0.625, 0.25, 0.625, 0.375, 0.4558, 0.375, 0.375, 0.3204, 0.375, 0.0, 0.375, 0.25, 0.625, 0.25, 0.625, 0.0, 0.375, 0.9296, 0.375, 1.0, 0.625, 1.0, 0.625, 0.875, 0.4558, 0.875, 0.125, 0.5, 0.125, 0.75, 0.1954, 0.75, 0.1954, 0.5, 0.75, 0.5, 0.75, 0.75, 0.875, 0.75, 0.875, 0.5, 0.375, 0.5, 0.375, 0.75, 0.5676, 0.75, 0.5676, 0.5, 0.375, 0.4721, 0.375, 0.5, 0.5676, 0.5, 0.5775, 0.4987, 0.5869, 0.495, 0.5956, 0.489, 0.6035, 0.4809, 0.6106, 0.4712, 0.6167, 0.4601, 0.6213, 0.4478, 0.6241, 0.4346, 0.625, 0.4209, 0.625, 0.375, 0.4558, 0.375, 0.375, 0.75, 0.375, 0.7779, 0.4558, 0.875, 0.625, 0.875, 0.625, 0.8291, 0.6241, 0.8154, 0.6213, 0.8022, 0.6167, 0.7899, 0.6106, 0.7788, 0.6035, 0.7691, 0.5956, 0.761, 0.5869, 0.755, 0.5775, 0.7513, 0.5676, 0.75, 0.3471, 0.5, 0.3471, 0.75, 0.375, 0.75, 0.375, 0.5, 0.7041, 0.5, 0.6894, 0.5, 0.6894, 0.75, 0.7041, 0.75, 0.6894, 0.5, 0.6733, 0.5, 0.6733, 0.75, 0.6894, 0.75, 0.6733, 0.5, 0.6563, 0.5, 0.6563, 0.75, 0.6733, 0.75, 0.6563, 0.5, 0.6388, 0.5, 0.6388, 0.75, 0.6563, 0.75, 0.6388, 0.5, 0.615, 0.5, 0.615, 0.75, 0.6388, 0.75, 0.615, 0.5, 0.6023, 0.5, 0.6023, 0.75, 0.615, 0.75, 0.6023, 0.5, 0.5899, 0.5, 0.5899, 0.75, 0.6023, 0.75, 0.5899, 0.5, 0.5782, 0.5, 0.5782, 0.75, 0.5899, 0.75, 0.5782, 0.5, 0.5676, 0.5, 0.5676, 0.75, 0.5782, 0.75, 0.7041, 0.5, 0.7041, 0.75, 0.75, 0.75, 0.75, 0.5, 0.375, 0.4721, 0.4558, 0.375, 0.3731, 0.4524, 0.3731, 0.4524, 0.4558, 0.375, 0.3674, 0.4277, 0.3674, 0.4277, 0.4558, 0.375, 0.3581, 0.3986, 0.3581, 0.3986, 0.4558, 0.375, 0.375, 0.3979, 0.375, 0.3979, 0.4558, 0.375, 0.375, 0.3798, 0.375, 0.3798, 0.4558, 0.375, 0.375, 0.375, 0.375, 0.375, 0.4558, 0.375, 0.375, 0.375, 0.375, 0.375, 0.4558, 0.375, 0.3751, 0.375, 0.3751, 0.375, 0.4558, 0.375, 0.3764, 0.375, 0.3764, 0.875, 0.4558, 0.875, 0.2771, 1.024, 0.2771, 1.024, 0.4558, 0.875, 0.2963, 0.9892, 0.2963, 0.9892, 0.4558, 0.875, 0.3143, 0.9538, 0.3143, 0.9538, 0.4558, 0.875, 0.375, 0.8702, 0.375, 0.8702, 0.4558, 0.875, 0.375, 0.8521, 0.375, 0.8521, 0.4558, 0.875, 0.375, 0.8332, 0.375, 0.8332, 0.4558, 0.875, 0.375, 0.8141, 0.375, 0.8141, 0.4558, 0.875, 0.375, 0.7955, 0.375, 0.7955, 0.4558, 0.875, 0.375, 0.7779, 0.3471, 0.5, 0.3295, 0.5, 0.3295, 0.75, 0.3471, 0.75, 0.3295, 0.5, 0.3109, 0.5, 0.3109, 0.75, 0.3295, 0.75, 0.3109, 0.5, 0.2918, 0.5, 0.2918, 0.75, 0.3109, 0.75, 0.2918, 0.5, 0.2729, 0.5, 0.2729, 0.75, 0.2918, 0.75, 0.2729, 0.5, 0.2371, 0.5, 0.2371, 0.75, 0.2729, 0.75, 0.2371, 0.5, 0.2265, 0.5, 0.2265, 0.75, 0.2371, 0.75, 0.2265, 0.5, 0.2158, 0.5, 0.2158, 0.75, 0.2265, 0.75, 0.2158, 0.5, 0.2053, 0.5, 0.2053, 0.75, 0.2158, 0.75, 0.2053, 0.5, 0.1954, 0.5, 0.1954, 0.75, 0.2053, 0.75, 0.375, 0.25, 0.375, 0.3204, 0.4558, 0.375, 0.625, 0.375, 0.625, 0.25])
me_cube_001.update()
me_circle_002 = bpy.data.meshes.new('Circle.002')
me_circle_002.from_pydata([(4.126, 1.0, 5.407), (3.419, 0.7071, 5.407), (3.126, -4.371e-08, 5.407), (3.419, -0.7071, 5.407), (4.126, -1.0, 5.407), (4.833, -0.7071, 5.407), (5.126, 1.192e-08, 5.407), (4.833, 0.7071, 5.407), (4.126, 1.0, 5.884), (3.419, 0.7071, 5.884), (3.126, -4.371e-08, 5.884), (3.419, -0.7071, 5.884), (4.126, -1.0, 5.884), (4.833, -0.7071, 5.884), (5.126, 1.192e-08, 5.884), (4.833, 0.7071, 5.884), (4.126, 0.6616, 6.288), (3.658, 0.4678, 6.288), (3.464, -3.219e-08, 6.288), (3.658, -0.4678, 6.288), (4.126, -0.6616, 6.288), (4.594, -0.4678, 6.288), (4.788, 4.614e-09, 6.288), (4.594, 0.4678, 6.288), (4.126, 0.2997, 6.439), (3.914, 0.2119, 6.439), (3.826, -1.988e-08, 6.439), (3.914, -0.2119, 6.439), (4.126, -0.2997, 6.439), (4.338, -0.2119, 6.439), (4.426, -3.205e-09, 6.439), (4.338, 0.2119, 6.439), (4.126, 0.9403, 5.078), (3.461, 0.6649, 5.078), (3.186, -4.168e-08, 5.078), (3.461, -0.6649, 5.078), (4.126, -0.9403, 5.078), (4.791, -0.6649, 5.078), (5.066, 1.064e-08, 5.078), (4.791, 0.6649, 5.078), (4.126, 0.6912, 4.419), (3.637, 0.4887, 4.419), (3.435, -3.577e-08, 4.419), (3.637, -0.4887, 4.419), (4.126, -0.6912, 4.419), (4.615, -0.4887, 4.419), (4.817, 2.688e-09, 4.419), (4.615, 0.4887, 4.419), (4.126, 0.3948, 4.419), (3.847, 0.2792, 4.419), (3.731, -3.288e-08, 4.419), (3.847, -0.2792, 4.419), (4.126, -0.3948, 4.419), (4.405, -0.2792, 4.419), (4.521, -1.092e-08, 4.419), (4.405, 0.2792, 4.419), (4.126, 0.5007, 4.352), (3.772, 0.3541, 4.352), (3.625, -3.521e-08, 4.352), (3.772, -0.3541, 4.352), (4.126, -0.5007, 4.352), (4.48, -0.3541, 4.352), (4.627, -7.351e-09, 4.352), (4.48, 0.3541, 4.352), (4.126, 0.5007, 4.2), (3.772, 0.3541, 4.2), (3.625, -3.521e-08, 4.2), (3.772, -0.3541, 4.2), (4.126, -0.5007, 4.2), (4.48, -0.3541, 4.2), (4.627, -7.351e-09, 4.2), (4.48, 0.3541, 4.2), (2.407, 0.7071, 5.407), (2.114, -4.371e-08, 5.407), (2.407, -0.7071, 5.407), (2.407, 0.7071, 5.884), (2.114, -4.371e-08, 5.884), (2.407, -0.7071, 5.884), (4.703, 0.5768, 4.749), (4.942, 6.662e-09, 4.749), (4.703, -0.5768, 4.749), (4.126, -0.8157, 4.749), (3.549, -0.5768, 4.749), (3.31, -3.872e-08, 4.749), (3.549, 0.5768, 4.749), (4.126, 0.8157, 4.749), (5.004, 8.649e-09, 4.913), (4.126, -0.878, 4.913), (3.248, -4.02e-08, 4.913), (4.126, 0.878, 4.913), (4.747, 0.6209, 4.913), (4.747, -0.6209, 4.913), (3.505, -0.6209, 4.913), (3.505, 0.6209, 4.913), (3.539, 0.5875, 6.086), (3.295, -3.795e-08, 6.086), (4.957, 8.27e-09, 6.086), (4.713, 0.5875, 6.086), (4.126, -0.8308, 6.086), (4.713, -0.5875, 6.086), (3.539, -0.5875, 6.086), (4.126, 0.8308, 6.086), (-4.126, 1.0, 5.407), (-3.419, 0.7071, 5.407), (-3.126, -4.371e-08, 5.407), (-3.419, -0.7071, 5.407), (-4.126, -1.0, 5.407), (-4.833, -0.7071, 5.407), (-5.126, 1.192e-08, 5.407), (-4.833, 0.7071, 5.407), (-4.126, 1.0, 5.884), (-3.419, 0.7071, 5.884), (-3.126, -4.371e-08, 5.884), (-3.419, -0.7071, 5.884), (-4.126, -1.0, 5.884), (-4.833, -0.7071, 5.884), (-5.126, 1.192e-08, 5.884), (-4.833, 0.7071, 5.884), (-4.126, 0.6616, 6.288), (-3.658, 0.4678, 6.288), (-3.464, -3.219e-08, 6.288), (-3.658, -0.4678, 6.288), (-4.126, -0.6616, 6.288), (-4.594, -0.4678, 6.288), (-4.788, 4.614e-09, 6.288), (-4.594, 0.4678, 6.288), (-4.126, 0.2997, 6.439), (-3.914, 0.2119, 6.439), (-3.826, -1.988e-08, 6.439), (-3.914, -0.2119, 6.439), (-4.126, -0.2997, 6.439), (-4.338, -0.2119, 6.439), (-4.426, -3.205e-09, 6.439), (-4.338, 0.2119, 6.439), (-4.126, 0.9403, 5.078), (-3.461, 0.6649, 5.078), (-3.186, -4.168e-08, 5.078), (-3.461, -0.6649, 5.078), (-4.126, -0.9403, 5.078), (-4.791, -0.6649, 5.078), (-5.066, 1.064e-08, 5.078), (-4.791, 0.6649, 5.078), (-4.126, 0.6912, 4.419), (-3.637, 0.4887, 4.419), (-3.435, -3.577e-08, 4.419), (-3.637, -0.4887, 4.419), (-4.126, -0.6912, 4.419), (-4.615, -0.4887, 4.419), (-4.817, 2.688e-09, 4.419), (-4.615, 0.4887, 4.419), (-4.126, 0.3948, 4.419), (-3.847, 0.2792, 4.419), (-3.731, -3.288e-08, 4.419), (-3.847, -0.2792, 4.419), (-4.126, -0.3948, 4.419), (-4.405, -0.2792, 4.419), (-4.521, -1.092e-08, 4.419), (-4.405, 0.2792, 4.419), (-4.126, 0.5007, 4.352), (-3.772, 0.3541, 4.352), (-3.625, -3.521e-08, 4.352), (-3.772, -0.3541, 4.352), (-4.126, -0.5007, 4.352), (-4.48, -0.3541, 4.352), (-4.627, -7.351e-09, 4.352), (-4.48, 0.3541, 4.352), (-4.126, 0.5007, 4.2), (-3.772, 0.3541, 4.2), (-3.625, -3.521e-08, 4.2), (-3.772, -0.3541, 4.2), (-4.126, -0.5007, 4.2), (-4.48, -0.3541, 4.2), (-4.627, -7.351e-09, 4.2), (-4.48, 0.3541, 4.2), (-2.407, 0.7071, 5.407), (-2.114, -4.371e-08, 5.407), (-2.407, -0.7071, 5.407), (-2.407, 0.7071, 5.884), (-2.114, -4.371e-08, 5.884), (-2.407, -0.7071, 5.884), (-4.703, 0.5768, 4.749), (-4.942, 6.662e-09, 4.749), (-4.703, -0.5768, 4.749), (-4.126, -0.8157, 4.749), (-3.549, -0.5768, 4.749), (-3.31, -3.872e-08, 4.749), (-3.549, 0.5768, 4.749), (-4.126, 0.8157, 4.749), (-5.004, 8.649e-09, 4.913), (-4.126, -0.878, 4.913), (-3.248, -4.02e-08, 4.913), (-4.126, 0.878, 4.913), (-4.747, 0.6209, 4.913), (-4.747, -0.6209, 4.913), (-3.505, -0.6209, 4.913), (-3.505, 0.6209, 4.913), (-3.539, 0.5875, 6.086), (-3.295, -3.795e-08, 6.086), (-4.957, 8.27e-09, 6.086), (-4.713, 0.5875, 6.086), (-4.126, -0.8308, 6.086), (-4.713, -0.5875, 6.086), (-3.539, -0.5875, 6.086), (-4.126, 0.8308, 6.086)], [], [(7, 15, 14, 6), (5, 13, 12, 4), (1, 9, 8, 0), (0, 8, 15, 7), (6, 14, 13, 5), (4, 12, 11, 3), (95, 18, 17, 94), (97, 23, 22, 96), (99, 21, 20, 98), (100, 19, 18, 95), (94, 17, 16, 101), (101, 16, 23, 97), (96, 22, 21, 99), (98, 20, 19, 100), (16, 24, 31, 23), (22, 30, 29, 21), (20, 28, 27, 19), (18, 26, 25, 17), (23, 31, 30, 22), (21, 29, 28, 20), (19, 27, 26, 18), (17, 25, 24, 16), (25, 26, 27, 28, 29, 30, 31, 24), (7, 39, 32, 0), (5, 37, 38, 6), (3, 35, 36, 4), (1, 33, 34, 2), (6, 38, 39, 7), (4, 36, 37, 5), (2, 34, 35, 3), (0, 32, 33, 1), (79, 46, 47, 78), (81, 44, 45, 80), (83, 42, 43, 82), (85, 40, 41, 84), (78, 47, 40, 85), (80, 45, 46, 79), (82, 43, 44, 81), (84, 41, 42, 83), (40, 48, 49, 41), (47, 55, 48, 40), (45, 53, 54, 46), (43, 51, 52, 44), (41, 49, 50, 42), (46, 54, 55, 47), (44, 52, 53, 45), (42, 50, 51, 43), (54, 62, 63, 55), (52, 60, 61, 53), (50, 58, 59, 51), (48, 56, 57, 49), (55, 63, 56, 48), (53, 61, 62, 54), (51, 59, 60, 52), (49, 57, 58, 50), (59, 67, 68, 60), (57, 65, 66, 58), (62, 70, 71, 63), (60, 68, 69, 61), (58, 66, 67, 59), (56, 64, 65, 57), (63, 71, 64, 56), (61, 69, 70, 62), (1, 72, 75, 9), (11, 77, 74, 3), (9, 75, 76, 10), (2, 73, 72, 1), (10, 76, 77, 11), (3, 74, 73, 2), (93, 84, 83, 88), (92, 82, 81, 87), (91, 80, 79, 86), (90, 78, 85, 89), (89, 85, 84, 93), (88, 83, 82, 92), (87, 81, 80, 91), (86, 79, 78, 90), (38, 86, 90, 39), (36, 87, 91, 37), (34, 88, 92, 35), (32, 89, 93, 33), (39, 90, 89, 32), (37, 91, 86, 38), (35, 92, 87, 36), (33, 93, 88, 34), (12, 98, 100, 11), (14, 96, 99, 13), (8, 101, 97, 15), (9, 94, 101, 8), (11, 100, 95, 10), (13, 99, 98, 12), (15, 97, 96, 14), (10, 95, 94, 9), (109, 108, 116, 117), (107, 106, 114, 115), (103, 102, 110, 111), (102, 109, 117, 110), (108, 107, 115, 116), (106, 105, 113, 114), (197, 196, 119, 120), (199, 198, 124, 125), (201, 200, 122, 123), (202, 197, 120, 121), (196, 203, 118, 119), (203, 199, 125, 118), (198, 201, 123, 124), (200, 202, 121, 122), (118, 125, 133, 126), (124, 123, 131, 132), (122, 121, 129, 130), (120, 119, 127, 128), (125, 124, 132, 133), (123, 122, 130, 131), (121, 120, 128, 129), (119, 118, 126, 127), (127, 126, 133, 132, 131, 130, 129, 128), (109, 102, 134, 141), (107, 108, 140, 139), (105, 106, 138, 137), (103, 104, 136, 135), (108, 109, 141, 140), (106, 107, 139, 138), (104, 105, 137, 136), (102, 103, 135, 134), (181, 180, 149, 148), (183, 182, 147, 146), (185, 184, 145, 144), (187, 186, 143, 142), (180, 187, 142, 149), (182, 181, 148, 147), (184, 183, 146, 145), (186, 185, 144, 143), (142, 143, 151, 150), (149, 142, 150, 157), (147, 148, 156, 155), (145, 146, 154, 153), (143, 144, 152, 151), (148, 149, 157, 156), (146, 147, 155, 154), (144, 145, 153, 152), (156, 157, 165, 164), (154, 155, 163, 162), (152, 153, 161, 160), (150, 151, 159, 158), (157, 150, 158, 165), (155, 156, 164, 163), (153, 154, 162, 161), (151, 152, 160, 159), (161, 162, 170, 169), (159, 160, 168, 167), (164, 165, 173, 172), (162, 163, 171, 170), (160, 161, 169, 168), (158, 159, 167, 166), (165, 158, 166, 173), (163, 164, 172, 171), (103, 111, 177, 174), (113, 105, 176, 179), (111, 112, 178, 177), (104, 103, 174, 175), (112, 113, 179, 178), (105, 104, 175, 176), (195, 190, 185, 186), (194, 189, 183, 184), (193, 188, 181, 182), (192, 191, 187, 180), (191, 195, 186, 187), (190, 194, 184, 185), (189, 193, 182, 183), (188, 192, 180, 181), (140, 141, 192, 188), (138, 139, 193, 189), (136, 137, 194, 190), (134, 135, 195, 191), (141, 134, 191, 192), (139, 140, 188, 193), (137, 138, 189, 194), (135, 136, 190, 195), (114, 113, 202, 200), (116, 115, 201, 198), (110, 117, 199, 203), (111, 110, 203, 196), (113, 112, 197, 202), (115, 114, 200, 201), (117, 116, 198, 199), (112, 111, 196, 197)])
me_circle_002.polygons.foreach_set('material_index', [0, 0, 0, 0, 0, 0, 1, 1, 1, 1, 1, 1, 1, 1, 0, 0, 0, 0, 0, 0, 0, 0, 0, 0, 0, 0, 0, 0, 0, 0, 0, 0, 0, 0, 0, 0, 0, 0, 0, 0, 0, 0, 0, 0, 0, 0, 0, 0, 0, 0, 0, 0, 0, 0, 0, 0, 0, 0, 0, 0, 0, 0, 0, 0, 0, 0, 0, 0, 0, 1, 1, 1, 1, 1, 1, 1, 1, 0, 0, 0, 0, 0, 0, 0, 0, 0, 0, 0, 0, 0, 0, 0, 0, 0, 0, 0, 0, 0, 0, 1, 1, 1, 1, 1, 1, 1, 1, 0, 0, 0, 0, 0, 0, 0, 0, 0, 0, 0, 0, 0, 0, 0, 0, 0, 0, 0, 0, 0, 0, 0, 0, 0, 0, 0, 0, 0, 0, 0, 0, 0, 0, 0, 0, 0, 0, 0, 0, 0, 0, 0, 0, 0, 0, 0, 0, 0, 0, 0, 0, 0, 0, 0, 1, 1, 1, 1, 1, 1, 1, 1, 0, 0, 0, 0, 0, 0, 0, 0, 0, 0, 0, 0, 0, 0, 0, 0])
_uv = me_circle_002.uv_layers.new(name='UVMap')
_uv.uv.foreach_set('vector', [0.0, 0.0, 0.0, 0.0, 0.0, 0.0, 0.0, 0.0, 0.0, 0.0, 0.0, 0.0, 0.0, 0.0, 0.0, 0.0, 0.0, 0.0, 0.0, 0.0, 0.0, 0.0, 0.0, 0.0, 0.0, 0.0, 0.0, 0.0, 0.0, 0.0, 0.0, 0.0, 0.0, 0.0, 0.0, 0.0, 0.0, 0.0, 0.0, 0.0, 0.0, 0.0, 0.0, 0.0, 0.0, 0.0, 0.0, 0.0, 0.0, 0.0, 0.0, 0.0, 0.0, 0.0, 0.0, 0.0, 0.0, 0.0, 0.0, 0.0, 0.0, 0.0, 0.0, 0.0, 0.0, 0.0, 0.0, 0.0, 0.0, 0.0, 0.0, 0.0, 0.0, 0.0, 0.0, 0.0, 0.0, 0.0, 0.0, 0.0, 0.0, 0.0, 0.0, 0.0, 0.0, 0.0, 0.0, 0.0, 0.0, 0.0, 0.0, 0.0, 0.0, 0.0, 0.0, 0.0, 0.0, 0.0, 0.0, 0.0, 0.0, 0.0, 0.0, 0.0, 0.0, 0.0, 0.0, 0.0, 0.0, 0.0, 0.0, 0.0, 0.0, 0.0, 0.0, 0.0, 0.0, 0.0, 0.0, 0.0, 0.0, 0.0, 0.0, 0.0, 0.0, 0.0, 0.0, 0.0, 0.0, 0.0, 0.0, 0.0, 0.0, 0.0, 0.0, 0.0, 0.0, 0.0, 0.0, 0.0, 0.0, 0.0, 0.0, 0.0, 0.0, 0.0, 0.0, 0.0, 0.0, 0.0, 0.0, 0.0, 0.0, 0.0, 0.0, 0.0, 0.0, 0.0, 0.0, 0.0, 0.0, 0.0, 0.0, 0.0, 0.0, 0.0, 0.0, 0.0, 0.0, 0.0, 0.0, 0.0, 0.0, 0.0, 0.0, 0.0, 0.0, 0.0, 0.0, 0.0, 0.0, 0.0, 0.0, 0.0, 0.0, 0.0, 0.0, 0.0, 0.0, 0.0, 0.0, 0.0, 0.0, 0.0, 0.0, 0.0, 0.0, 0.0, 0.0, 0.0, 0.0, 0.0, 0.0, 0.0, 0.0, 0.0, 0.0, 0.0, 0.0, 0.0, 0.0, 0.0, 0.0, 0.0, 0.0, 0.0, 0.0, 0.0, 0.0, 0.0, 0.0, 0.0, 0.0, 0.0, 0.0, 0.0, 0.0, 0.0, 0.0, 0.0, 0.0, 0.0, 0.0, 0.0, 0.0, 0.0, 0.0, 0.0, 0.0, 0.0, 0.0, 0.0, 0.0, 0.0, 0.0, 0.0, 0.0, 0.0, 0.0, 0.0, 0.0, 0.0, 0.0, 0.0, 0.0, 0.0, 0.0, 0.0, 0.0, 0.0, 0.0, 0.0, 0.0, 0.0, 0.0, 0.0, 0.0, 0.0, 0.0, 0.0, 0.0, 0.0, 0.0, 0.0, 0.0, 0.0, 0.0, 0.0, 0.0, 0.0, 0.0, 0.0, 0.0, 0.0, 0.0, 0.0, 0.0, 0.0, 0.0, 0.0, 0.0, 0.0, 0.0, 0.0, 0.0, 0.0, 0.0, 0.0, 0.0, 0.0, 0.0, 0.0, 0.0, 0.0, 0.0, 0.0, 0.0, 0.0, 0.0, 0.0, 0.0, 0.0, 0.0, 0.0, 0.0, 0.0, 0.0, 0.0, 0.0, 0.0, 0.0, 0.0, 0.0, 0.0, 0.0, 0.0, 0.0, 0.0, 0.0, 0.0, 0.0, 0.0, 0.0, 0.0, 0.0, 0.0, 0.0, 0.0, 0.0, 0.0, 0.0, 0.0, 0.0, 0.0, 0.0, 0.0, 0.0, 0.0, 0.0, 0.0, 0.0, 0.0, 0.0, 0.0, 0.0, 0.0, 0.0, 0.0, 0.0, 0.0, 0.0, 0.0, 0.0, 0.0, 0.0, 0.0, 0.0, 0.0, 0.0, 0.0, 0.0, 0.0, 0.0, 0.0, 0.0, 0.0, 0.0, 0.0, 0.0, 0.0, 0.0, 0.0, 0.0, 0.0, 0.0, 0.0, 0.0, 0.0, 0.0, 0.0, 0.0, 0.0, 0.0, 0.0, 0.0, 0.0, 0.0, 0.0, 0.0, 0.0, 0.0, 0.0, 0.0, 0.0, 0.0, 0.0, 0.0, 0.0, 0.0, 0.0, 0.0, 0.0, 0.0, 0.0, 0.0, 0.0, 0.0, 0.0, 0.0, 0.0, 0.0, 0.0, 0.0, 0.0, 0.0, 0.0, 0.0, 0.0, 0.0, 0.0, 0.0, 0.0, 0.0, 0.0, 0.0, 0.0, 0.0, 0.0, 0.0, 0.0, 0.0, 0.0, 0.0, 0.0, 0.0, 0.0, 0.0, 0.0, 0.0, 0.0, 0.0, 0.0, 0.0, 0.0, 0.0, 0.0, 0.0, 0.0, 0.0, 0.0, 0.0, 0.0, 0.0, 0.0, 0.0, 0.0, 0.0, 0.0, 0.0, 0.0, 0.0, 0.0, 0.0, 0.0, 0.0, 0.0, 0.0, 0.0, 0.0, 0.0, 0.0, 0.0, 0.0, 0.0, 0.0, 0.0, 0.0, 0.0, 0.0, 0.0, 0.0, 0.0, 0.0, 0.0, 0.0, 0.0, 0.0, 0.0, 0.0, 0.0, 0.0, 0.0, 0.0, 0.0, 0.0, 0.0, 0.0, 0.0, 0.0, 0.0, 0.0, 0.0, 0.0, 0.0, 0.0, 0.0, 0.0, 0.0, 0.0, 0.0, 0.0, 0.0, 0.0, 0.0, 0.0, 0.0, 0.0, 0.0, 0.0, 0.0, 0.0, 0.0, 0.0, 0.0, 0.0, 0.0, 0.0, 0.0, 0.0, 0.0, 0.0, 0.0, 0.0, 0.0, 0.0, 0.0, 0.0, 0.0, 0.0, 0.0, 0.0, 0.0, 0.0, 0.0, 0.0, 0.0, 0.0, 0.0, 0.0, 0.0, 0.0, 0.0, 0.0, 0.0, 0.0, 0.0, 0.0, 0.0, 0.0, 0.0, 0.0, 0.0, 0.0, 0.0, 0.0, 0.0, 0.0, 0.0, 0.0, 0.0, 0.0, 0.0, 0.0, 0.0, 0.0, 0.0, 0.0, 0.0, 0.0, 0.0, 0.0, 0.0, 0.0, 0.0, 0.0, 0.0, 0.0, 0.0, 0.0, 0.0, 0.0, 0.0, 0.0, 0.0, 0.0, 0.0, 0.0, 0.0, 0.0, 0.0, 0.0, 0.0, 0.0, 0.0, 0.0, 0.0, 0.0, 0.0, 0.0, 0.0, 0.0, 0.0, 0.0, 0.0, 0.0, 0.0, 0.0, 0.0, 0.0, 0.0, 0.0, 0.0, 0.0, 0.0, 0.0, 0.0, 0.0, 0.0, 0.0, 0.0, 0.0, 0.0, 0.0, 0.0, 0.0, 0.0, 0.0, 0.0, 0.0, 0.0, 0.0, 0.0, 0.0, 0.0, 0.0, 0.0, 0.0, 0.0, 0.0, 0.0, 0.0, 0.0, 0.0, 0.0, 0.0, 0.0, 0.0, 0.0, 0.0, 0.0, 0.0, 0.0, 0.0, 0.0, 0.0, 0.0, 0.0, 0.0, 0.0, 0.0, 0.0, 0.0, 0.0, 0.0, 0.0, 0.0, 0.0, 0.0, 0.0, 0.0, 0.0, 0.0, 0.0, 0.0, 0.0, 0.0, 0.0, 0.0, 0.0, 0.0, 0.0, 0.0, 0.0, 0.0, 0.0, 0.0, 0.0, 0.0, 0.0, 0.0, 0.0, 0.0, 0.0, 0.0, 0.0, 0.0, 0.0, 0.0, 0.0, 0.0, 0.0, 0.0, 0.0, 0.0, 0.0, 0.0, 0.0, 0.0, 0.0, 0.0, 0.0, 0.0, 0.0, 0.0, 0.0, 0.0, 0.0, 0.0, 0.0, 0.0, 0.0, 0.0, 0.0, 0.0, 0.0, 0.0, 0.0, 0.0, 0.0, 0.0, 0.0, 0.0, 0.0, 0.0, 0.0, 0.0, 0.0, 0.0, 0.0, 0.0, 0.0, 0.0, 0.0, 0.0, 0.0, 0.0, 0.0, 0.0, 0.0, 0.0, 0.0, 0.0, 0.0, 0.0, 0.0, 0.0, 0.0, 0.0, 0.0, 0.0, 0.0, 0.0, 0.0, 0.0, 0.0, 0.0, 0.0, 0.0, 0.0, 0.0, 0.0, 0.0, 0.0, 0.0, 0.0, 0.0, 0.0, 0.0, 0.0, 0.0, 0.0, 0.0, 0.0, 0.0, 0.0, 0.0, 0.0, 0.0, 0.0, 0.0, 0.0, 0.0, 0.0, 0.0, 0.0, 0.0, 0.0, 0.0, 0.0, 0.0, 0.0, 0.0, 0.0, 0.0, 0.0, 0.0, 0.0, 0.0, 0.0, 0.0, 0.0, 0.0, 0.0, 0.0, 0.0, 0.0, 0.0, 0.0, 0.0, 0.0, 0.0, 0.0, 0.0, 0.0, 0.0, 0.0, 0.0, 0.0, 0.0, 0.0, 0.0, 0.0, 0.0, 0.0, 0.0, 0.0, 0.0, 0.0, 0.0, 0.0, 0.0, 0.0, 0.0, 0.0, 0.0, 0.0, 0.0, 0.0, 0.0, 0.0, 0.0, 0.0, 0.0, 0.0, 0.0, 0.0, 0.0, 0.0, 0.0, 0.0, 0.0, 0.0, 0.0, 0.0, 0.0, 0.0, 0.0, 0.0, 0.0, 0.0, 0.0, 0.0, 0.0, 0.0, 0.0, 0.0, 0.0, 0.0, 0.0, 0.0, 0.0, 0.0, 0.0, 0.0, 0.0, 0.0, 0.0, 0.0, 0.0, 0.0, 0.0, 0.0, 0.0, 0.0, 0.0, 0.0, 0.0, 0.0, 0.0, 0.0, 0.0, 0.0, 0.0, 0.0, 0.0, 0.0, 0.0, 0.0, 0.0, 0.0, 0.0, 0.0, 0.0, 0.0, 0.0, 0.0, 0.0, 0.0, 0.0, 0.0, 0.0, 0.0, 0.0, 0.0, 0.0, 0.0, 0.0, 0.0, 0.0, 0.0, 0.0, 0.0, 0.0, 0.0, 0.0, 0.0, 0.0, 0.0, 0.0, 0.0, 0.0, 0.0, 0.0, 0.0, 0.0, 0.0, 0.0, 0.0, 0.0, 0.0, 0.0, 0.0, 0.0, 0.0, 0.0, 0.0, 0.0, 0.0, 0.0, 0.0, 0.0, 0.0, 0.0, 0.0, 0.0, 0.0, 0.0, 0.0, 0.0, 0.0, 0.0, 0.0, 0.0, 0.0, 0.0, 0.0, 0.0, 0.0, 0.0, 0.0, 0.0, 0.0, 0.0, 0.0, 0.0, 0.0, 0.0, 0.0, 0.0, 0.0, 0.0, 0.0, 0.0, 0.0, 0.0, 0.0, 0.0, 0.0, 0.0, 0.0, 0.0, 0.0, 0.0, 0.0, 0.0, 0.0, 0.0, 0.0, 0.0, 0.0, 0.0, 0.0, 0.0, 0.0, 0.0, 0.0, 0.0, 0.0, 0.0, 0.0, 0.0, 0.0, 0.0, 0.0, 0.0, 0.0, 0.0, 0.0, 0.0, 0.0, 0.0, 0.0, 0.0, 0.0, 0.0, 0.0, 0.0, 0.0, 0.0, 0.0, 0.0, 0.0, 0.0, 0.0, 0.0, 0.0, 0.0, 0.0, 0.0, 0.0, 0.0, 0.0, 0.0, 0.0, 0.0, 0.0, 0.0, 0.0, 0.0, 0.0, 0.0, 0.0, 0.0, 0.0, 0.0, 0.0, 0.0, 0.0, 0.0, 0.0, 0.0, 0.0, 0.0, 0.0, 0.0, 0.0, 0.0, 0.0, 0.0, 0.0, 0.0, 0.0, 0.0, 0.0, 0.0, 0.0, 0.0, 0.0, 0.0, 0.0, 0.0, 0.0, 0.0, 0.0, 0.0, 0.0, 0.0, 0.0, 0.0, 0.0, 0.0, 0.0, 0.0, 0.0, 0.0, 0.0, 0.0, 0.0, 0.0, 0.0, 0.0, 0.0, 0.0, 0.0, 0.0, 0.0, 0.0, 0.0, 0.0, 0.0, 0.0, 0.0, 0.0, 0.0, 0.0, 0.0, 0.0, 0.0, 0.0, 0.0, 0.0, 0.0, 0.0, 0.0, 0.0, 0.0, 0.0, 0.0, 0.0, 0.0, 0.0, 0.0, 0.0, 0.0, 0.0, 0.0, 0.0, 0.0, 0.0, 0.0, 0.0, 0.0, 0.0, 0.0, 0.0, 0.0, 0.0, 0.0, 0.0, 0.0, 0.0, 0.0, 0.0, 0.0, 0.0, 0.0, 0.0, 0.0, 0.0, 0.0, 0.0, 0.0, 0.0, 0.0, 0.0, 0.0, 0.0, 0.0, 0.0, 0.0, 0.0, 0.0, 0.0, 0.0, 0.0, 0.0, 0.0, 0.0, 0.0, 0.0, 0.0, 0.0, 0.0, 0.0, 0.0, 0.0, 0.0, 0.0, 0.0, 0.0, 0.0, 0.0, 0.0, 0.0, 0.0, 0.0, 0.0, 0.0, 0.0, 0.0, 0.0, 0.0, 0.0, 0.0, 0.0, 0.0, 0.0, 0.0, 0.0, 0.0, 0.0, 0.0, 0.0, 0.0, 0.0, 0.0, 0.0, 0.0, 0.0, 0.0, 0.0, 0.0, 0.0, 0.0, 0.0, 0.0, 0.0, 0.0, 0.0, 0.0, 0.0, 0.0, 0.0, 0.0, 0.0, 0.0, 0.0, 0.0, 0.0, 0.0, 0.0, 0.0, 0.0, 0.0, 0.0, 0.0, 0.0, 0.0, 0.0, 0.0, 0.0, 0.0, 0.0, 0.0, 0.0, 0.0, 0.0, 0.0, 0.0, 0.0, 0.0, 0.0, 0.0, 0.0, 0.0, 0.0, 0.0, 0.0, 0.0, 0.0, 0.0, 0.0, 0.0, 0.0, 0.0, 0.0, 0.0, 0.0, 0.0, 0.0, 0.0, 0.0, 0.0, 0.0, 0.0, 0.0, 0.0, 0.0, 0.0, 0.0, 0.0, 0.0, 0.0, 0.0, 0.0, 0.0, 0.0, 0.0, 0.0, 0.0, 0.0, 0.0, 0.0, 0.0, 0.0, 0.0, 0.0, 0.0, 0.0, 0.0, 0.0, 0.0, 0.0, 0.0, 0.0, 0.0, 0.0, 0.0, 0.0, 0.0, 0.0, 0.0, 0.0, 0.0, 0.0, 0.0, 0.0, 0.0, 0.0, 0.0, 0.0, 0.0, 0.0, 0.0, 0.0, 0.0, 0.0, 0.0, 0.0, 0.0, 0.0, 0.0, 0.0, 0.0, 0.0, 0.0, 0.0, 0.0, 0.0, 0.0, 0.0, 0.0, 0.0, 0.0, 0.0, 0.0, 0.0, 0.0, 0.0, 0.0, 0.0, 0.0, 0.0, 0.0, 0.0, 0.0, 0.0, 0.0, 0.0, 0.0, 0.0, 0.0, 0.0, 0.0, 0.0, 0.0, 0.0, 0.0, 0.0, 0.0, 0.0, 0.0, 0.0, 0.0, 0.0, 0.0, 0.0, 0.0, 0.0, 0.0, 0.0, 0.0, 0.0, 0.0, 0.0, 0.0, 0.0, 0.0, 0.0, 0.0, 0.0, 0.0, 0.0, 0.0, 0.0, 0.0, 0.0, 0.0, 0.0, 0.0, 0.0, 0.0, 0.0, 0.0, 0.0, 0.0, 0.0, 0.0, 0.0, 0.0, 0.0, 0.0, 0.0, 0.0, 0.0, 0.0, 0.0, 0.0, 0.0, 0.0, 0.0, 0.0, 0.0, 0.0, 0.0, 0.0, 0.0, 0.0, 0.0, 0.0, 0.0, 0.0, 0.0, 0.0, 0.0, 0.0, 0.0, 0.0, 0.0, 0.0, 0.0, 0.0, 0.0, 0.0, 0.0, 0.0, 0.0, 0.0, 0.0, 0.0, 0.0, 0.0, 0.0, 0.0, 0.0, 0.0, 0.0, 0.0, 0.0, 0.0, 0.0, 0.0, 0.0, 0.0])
me_circle_002.materials.append(mat_material_007)
me_circle_002.materials.append(mat_material_008)
me_circle_002.update()

# ---- objects
ob_basicengine = bpy.data.objects.new('BasicEngine', me_circle)
ob_hadengine = bpy.data.objects.new('HadEngine', me_circle_001)
ob_wings = bpy.data.objects.new('Wings', me_cube_001)
ob_doubleengine = bpy.data.objects.new('DoubleEngine', me_circle_002)

# ---- transforms, parenting, visibility, modifiers, constraints
ob_basicengine.location = (0.0, 0.0, 0.0)
ob_hadengine.location = (0.0, 0.0, 2.672)
ob_wings.location = (1.192e-07, 0.0, -2.98e-08)
ob_wings.rotation_euler = (0.0, 0.08496, 0.0)
ob_wings.scale = (1.0, 0.04092, 1.0)
ob_doubleengine.location = (-2.384e-07, 0.0, 0.0)
ob_doubleengine.scale = (0.3849, 0.3849, 0.3849)

# ---- collection membership
col_collection.objects.link(ob_basicengine)
col_collection.objects.link(ob_hadengine)
col_collection.objects.link(ob_wings)
col_collection.objects.link(ob_doubleengine)

# ---- scene / render settings (as saved in the file)
scene.frame_start = 1; scene.frame_end = 250; scene.frame_set(1)
scene.render.engine = 'BLENDER_EEVEE_NEXT'
scene.cycles.sampling_pattern = 'TABULATED_SOBOL'
scene.cycles.use_light_tree = False
scene.view_settings.view_transform = 'Filmic'
bpy.context.view_layer.update()

# ---- added for rendering (the .blend has no active camera and no usable light): camera, sun
cam_auto = bpy.data.cameras.new('AutoCamera')
cam_auto.lens = 50.0
cam_auto.sensor_width = 36.0
cam_auto.clip_end = 1000.0
ob_auto_camera = bpy.data.objects.new('AutoCamera', cam_auto)
scene.collection.objects.link(ob_auto_camera)
ob_auto_camera.location = (6.75825, -8.1099, 6.53961)
ob_auto_camera.rotation_euler = (1.09748, -7.21219e-08, 0.694738)
scene.camera = ob_auto_camera
light_auto_sun = bpy.data.lights.new('AutoSun', 'SUN')
light_auto_sun.energy = 3.0
light_auto_sun.angle = 0.0523599
ob_auto_sun = bpy.data.objects.new('AutoSun', light_auto_sun)
scene.collection.objects.link(ob_auto_sun)
ob_auto_sun.rotation_euler = (0.872665, 0.174533, 0.523599)
bpy.context.view_layer.update()
